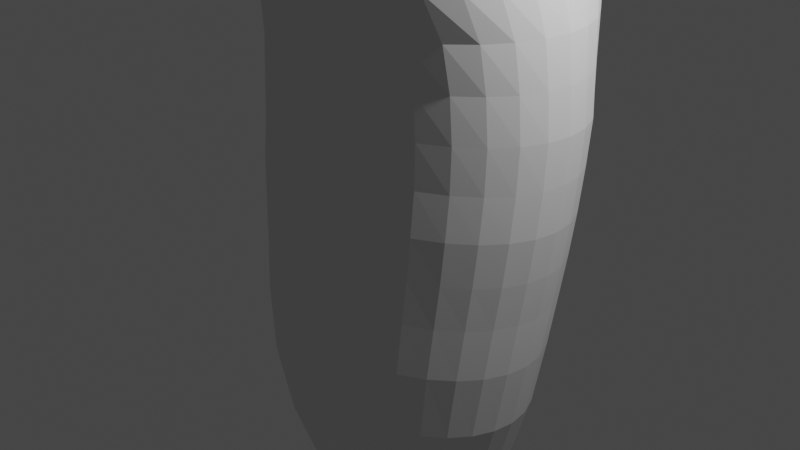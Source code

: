 # Source: 1.blend  (saved by Blender 3.5.10; exported with 4.5.12 LTS)
import bpy
from mathutils import Matrix  # noqa: F401  (used for matrix-valued properties, if any)

bpy.ops.wm.read_factory_settings(use_empty=True)
scene = bpy.context.scene
scene.name = 'Scene'

# ---- collections
col_collection = bpy.data.collections.new('Collection'); scene.collection.children.link(col_collection)
col_r = bpy.data.collections.new('rリモコン'); scene.collection.children.link(col_r)

# ---- world
world_world = bpy.data.worlds.new('World'); scene.world = world_world
world_world.use_nodes = True; world_world.node_tree.nodes.clear()
_N = world_world.node_tree.nodes; _L = world_world.node_tree.links
n0 = _N.new('ShaderNodeOutputWorld'); n0.name = 'World Output'; n0.location = (300, 300)
n1 = _N.new('ShaderNodeBackground'); n1.name = 'Background'; n1.location = (10, 300)
n1.inputs[0].default_value = (0.05088, 0.05088, 0.05088, 1.0)
_L.new(n1.outputs[0], n0.inputs[0])
n0.is_active_output = True
world_world.color = (0.05088, 0.05088, 0.05088)
world_world.use_sun_shadow = False
world_world.sun_shadow_jitter_overblur = 0.0

# ---- cameras
cam_camera = bpy.data.cameras.new('Camera')
cam_camera.clip_end = 100.0
cam_camera.ortho_scale = 7.314

# ---- lights
light_light = bpy.data.lights.new('Light', 'POINT')
light_light.transmission_factor = 0.0
light_light.energy = 1000.0
light_light.shadow_soft_size = 0.1
light_light.shadow_maximum_resolution = 0.006
light_light.use_absolute_resolution = True

# ---- meshes
me_x = bpy.data.meshes.new('円柱')
me_x.from_pydata([(-2.262e-08, 0.1455, -3.142), (-9.016e-09, 3.051, 3.142), (0.06175, 0.1394, -3.142), (0.2979, 2.997, 3.142), (0.1211, 0.1214, -3.142), (0.5844, 2.837, 3.142), (0.1758, 0.09212, -3.142), (0.8484, 2.576, 3.142), (0.2238, 0.05275, -3.142), (1.08, 2.225, 3.142), (0.2632, 0.004789, -3.142), (1.27, 1.798, 3.142), (0.2924, -0.04993, -3.142), (1.411, 1.311, 3.142), (0.3104, -0.1093, -3.142), (1.498, 0.7817, 3.142), (0.3165, -0.1711, -3.142), (1.527, 0.2316, 3.142), (0.3104, -0.2328, -3.142), (1.498, -0.3184, 3.142), (0.2924, -0.2922, -3.142), (1.411, -0.8474, 3.142), (0.2632, -0.3469, -3.142), (1.27, -1.335, 3.142), (0.2238, -0.3949, -3.142), (1.08, -1.762, 3.142), (0.1758, -0.4342, -3.142), (0.8484, -2.113, 3.142), (0.1211, -0.4635, -3.142), (0.5844, -2.373, 3.142), (0.06175, -0.4815, -3.142), (0.2979, -2.534, 3.142), (-2.262e-08, -0.4876, -3.142), (-9.016e-09, -2.588, 3.142), (-0.06175, -0.4815, -3.142), (-0.2979, -2.534, 3.142), (-0.1211, -0.4635, -3.142), (-0.5844, -2.373, 3.142), (-0.1758, -0.4342, -3.142), (-0.8484, -2.113, 3.142), (-0.2238, -0.3949, -3.142), (-1.08, -1.762, 3.142), (-0.2632, -0.3469, -3.142), (-1.27, -1.335, 3.142), (-0.2924, -0.2922, -3.142), (-1.411, -0.8474, 3.142), (-0.3104, -0.2328, -3.142), (-1.498, -0.3184, 3.142), (-0.3165, -0.1711, -3.142), (-1.527, 0.2316, 3.142), (-0.3104, -0.1093, -3.142), (-1.498, 0.7817, 3.142), (-0.2924, -0.04993, -3.142), (-1.411, 1.311, 3.142), (-0.2632, 0.004789, -3.142), (-1.27, 1.798, 3.142), (-0.2238, 0.05275, -3.142), (-1.08, 2.225, 3.142), (-0.1758, 0.09212, -3.142), (-0.8484, 2.576, 3.142), (-0.1211, 0.1214, -3.142), (-0.5844, 2.837, 3.142), (-0.06175, 0.1394, -3.142), (-0.2979, 2.997, 3.142), (-1.161e-08, 0.8616, -2.944), (-7.619e-09, 1.158, -2.732), (-6.289e-09, 1.426, -2.328), (-8.67e-09, 1.626, -1.682), (-9.769e-09, 1.765, -0.9891), (-7.984e-09, 1.884, -0.4489), (-8.1e-09, 1.955, 1.192e-07), (-9.666e-09, 2.036, 0.4489), (-7.251e-09, 2.143, 0.8978), (-1.129e-08, 2.259, 1.347), (-7.422e-09, 2.334, 1.796), (-7.867e-09, 2.485, 2.245), (-5.718e-09, 2.76, 2.693), (0.3219, 2.715, 2.693), (0.3399, 2.447, 2.245), (0.3511, 2.298, 1.796), (0.3598, 2.224, 1.347), (0.361, 2.109, 0.8978), (0.3597, 2.003, 0.4489), (0.3526, 1.922, -1.192e-07), (0.343, 1.851, -0.4489), (0.3329, 1.732, -0.9891), (0.3131, 1.595, -1.682), (0.2783, 1.399, -2.328), (0.2343, 1.135, -2.732), (0.1848, 0.8434, -2.944), (0.6314, 2.582, 2.693), (0.6668, 2.332, 2.245), (0.6888, 2.191, 1.796), (0.7057, 2.12, 1.347), (0.7081, 2.008, 0.8978), (0.7056, 1.903, 0.4489), (0.6916, 1.824, -1.192e-07), (0.6728, 1.754, -0.4489), (0.6531, 1.637, -0.9891), (0.6141, 1.504, -1.682), (0.5458, 1.318, -2.328), (0.4597, 1.067, -2.732), (0.3624, 0.7895, -2.944), (0.9167, 2.367, 2.693), (0.9681, 2.146, 2.245), (0.9999, 2.018, 1.796), (1.025, 1.951, 1.347), (1.028, 1.844, 0.8978), (1.024, 1.742, 0.4489), (1.004, 1.665, -1.192e-07), (0.9768, 1.596, -0.4489), (0.9481, 1.482, -0.9891), (0.8915, 1.356, -1.682), (0.7924, 1.186, -2.328), (0.6673, 0.956, -2.732), (0.5262, 0.7019, -2.944), (1.167, 2.077, 2.693), (1.232, 1.896, 2.245), (1.273, 1.785, 1.796), (1.304, 1.724, 1.347), (1.308, 1.623, 0.8978), (1.304, 1.524, 0.4489), (1.278, 1.45, -1.192e-07), (1.243, 1.383, -0.4489), (1.207, 1.273, -0.9891), (1.135, 1.156, -1.682), (1.009, 1.009, -2.328), (0.8493, 0.8066, -2.732), (0.6697, 0.5842, -2.944), (1.372, 1.724, 2.693), (1.449, 1.591, 2.245), (1.496, 1.5, 1.796), (1.533, 1.446, 1.347), (1.538, 1.354, 0.8978), (1.533, 1.259, 0.4489), (1.503, 1.189, -1.192e-07), (1.462, 1.124, -0.4489), (1.419, 1.019, -0.9891), (1.334, 0.9129, -1.682), (1.186, 0.7924, -2.328), (0.9987, 0.6246, -2.732), (0.7875, 0.4406, -2.944), (1.524, 1.321, 2.693), (1.61, 1.243, 2.245), (1.663, 1.176, 1.796), (1.704, 1.13, 1.347), (1.709, 1.047, 0.8978), (1.703, 0.9571, 0.4489), (1.67, 0.8914, -1.192e-07), (1.624, 0.8285, -0.4489), (1.577, 0.7291, -0.9891), (1.483, 0.6355, -1.682), (1.318, 0.5458, -2.328), (1.11, 0.4169, -2.732), (0.875, 0.2769, -2.944), (1.618, 0.8843, 2.693), (1.709, 0.866, 2.245), (1.765, 0.8242, 1.796), (1.809, 0.7871, 1.347), (1.815, 0.7138, 0.8978), (1.808, 0.6292, 0.4489), (1.772, 0.5682, -1.192e-07), (1.724, 0.5079, -0.4489), (1.674, 0.4144, -0.9891), (1.574, 0.3344, -1.682), (1.399, 0.2783, -2.328), (1.178, 0.1916, -2.732), (0.9289, 0.09924, -2.944), (1.65, 0.4297, 2.693), (1.743, 0.4735, 2.245), (1.8, 0.4583, 1.796), (1.844, 0.4302, 1.347), (1.85, 0.3675, 0.8978), (1.844, 0.2882, 0.4489), (1.807, 0.232, -1.192e-07), (1.758, 0.1744, -0.4489), (1.707, 0.0872, -0.9891), (1.605, 0.02138, -1.682), (1.426, -2.164e-09, -2.328), (1.201, -0.04276, -2.732), (0.9471, -0.08553, -2.944), (1.618, -0.02483, 2.693), (1.709, 0.08103, 2.245), (1.765, 0.09239, 1.796), (1.809, 0.07331, 1.347), (1.815, 0.02115, 0.8978), (1.808, -0.05285, 0.4489), (1.772, -0.1041, -1.192e-07), (1.724, -0.159, -0.4489), (1.674, -0.24, -0.9891), (1.574, -0.2917, -1.682), (1.399, -0.2783, -2.328), (1.178, -0.2771, -2.732), (0.9289, -0.2703, -2.944), (1.524, -0.4619, 2.693), (1.61, -0.2964, 2.245), (1.663, -0.2595, 1.796), (1.704, -0.2698, 1.347), (1.709, -0.3119, 0.8978), (1.703, -0.3808, 0.4489), (1.67, -0.4273, -1.192e-07), (1.624, -0.4797, -0.4489), (1.577, -0.5547, -0.9891), (1.483, -0.5927, -1.682), (1.318, -0.5458, -2.328), (1.11, -0.5024, -2.732), (0.875, -0.448, -2.944), (1.372, -0.8647, 2.693), (1.449, -0.6442, 2.245), (1.496, -0.5838, 1.796), (1.533, -0.5861, 1.347), (1.538, -0.6188, 0.8978), (1.533, -0.683, 0.4489), (1.503, -0.7252, -1.192e-07), (1.462, -0.7752, -0.4489), (1.419, -0.8447, -0.9891), (1.334, -0.8702, -1.682), (1.186, -0.7924, -2.328), (0.9987, -0.7101, -2.732), (0.7875, -0.6117, -2.944), (1.167, -1.218, 2.693), (1.232, -0.9491, 2.245), (1.273, -0.868, 1.796), (1.304, -0.8633, 1.347), (1.308, -0.8878, 0.8978), (1.304, -0.9479, 0.4489), (1.278, -0.9862, -1.192e-07), (1.243, -1.034, -0.4489), (1.207, -1.099, -0.9891), (1.135, -1.113, -1.682), (1.009, -1.009, -2.328), (0.8493, -0.8921, -2.732), (0.6697, -0.7552, -2.944), (0.9167, -1.508, 2.693), (0.9681, -1.199, 2.245), (0.9999, -1.101, 1.796), (1.025, -1.091, 1.347), (1.028, -1.109, 0.8978), (1.024, -1.165, 0.4489), (1.004, -1.201, -1.192e-07), (0.9768, -1.247, -0.4489), (0.9481, -1.307, -0.9891), (0.8915, -1.313, -1.682), (0.7924, -1.186, -2.328), (0.6673, -1.041, -2.732), (0.5262, -0.873, -2.944), (0.6314, -1.723, 2.693), (0.6668, -1.385, 2.245), (0.6888, -1.275, 1.796), (0.7057, -1.26, 1.347), (0.7081, -1.273, 0.8978), (0.7056, -1.327, 0.4489), (0.6916, -1.36, -1.192e-07), (0.6728, -1.405, -0.4489), (0.6531, -1.462, -0.9891), (0.6141, -1.461, -1.682), (0.5458, -1.318, -2.328), (0.4597, -1.152, -2.732), (0.3624, -0.9605, -2.944), (0.3219, -1.855, 2.693), (0.3399, -1.5, 2.245), (0.3511, -1.381, 1.796), (0.3598, -1.364, 1.347), (0.361, -1.374, 0.8978), (0.3597, -1.426, 0.4489), (0.3526, -1.458, -1.192e-07), (0.343, -1.502, -0.4489), (0.3329, -1.558, -0.9891), (0.3131, -1.553, -1.682), (0.2783, -1.399, -2.328), (0.2343, -1.221, -2.732), (0.1848, -1.014, -2.944), (-5.718e-09, -1.9, 2.693), (-7.867e-09, -1.538, 2.245), (-7.422e-09, -1.417, 1.796), (-1.129e-08, -1.399, 1.347), (-7.251e-09, -1.408, 0.8978), (-9.666e-09, -1.46, 0.4489), (-8.1e-09, -1.491, -1.192e-07), (-7.984e-09, -1.535, -0.4489), (-9.769e-09, -1.59, -0.9891), (-8.67e-09, -1.583, -1.682), (-6.289e-09, -1.426, -2.328), (-7.619e-09, -1.244, -2.732), (-1.161e-08, -1.033, -2.944), (-0.3219, -1.855, 2.693), (-0.3399, -1.5, 2.245), (-0.3511, -1.381, 1.796), (-0.3598, -1.364, 1.347), (-0.361, -1.374, 0.8978), (-0.3597, -1.426, 0.4489), (-0.3526, -1.458, -1.192e-07), (-0.343, -1.502, -0.4489), (-0.3329, -1.558, -0.9891), (-0.3131, -1.553, -1.682), (-0.2783, -1.399, -2.328), (-0.2343, -1.221, -2.732), (-0.1848, -1.014, -2.944), (-0.6314, -1.723, 2.693), (-0.6668, -1.385, 2.245), (-0.6888, -1.275, 1.796), (-0.7057, -1.26, 1.347), (-0.7081, -1.273, 0.8978), (-0.7056, -1.327, 0.4489), (-0.6916, -1.36, -1.192e-07), (-0.6728, -1.405, -0.4489), (-0.6531, -1.462, -0.9891), (-0.6141, -1.461, -1.682), (-0.5458, -1.318, -2.328), (-0.4597, -1.152, -2.732), (-0.3624, -0.9605, -2.944), (-0.9167, -1.508, 2.693), (-0.9681, -1.199, 2.245), (-0.9999, -1.101, 1.796), (-1.025, -1.091, 1.347), (-1.028, -1.109, 0.8978), (-1.024, -1.165, 0.4489), (-1.004, -1.201, -1.192e-07), (-0.9768, -1.247, -0.4489), (-0.9481, -1.307, -0.9891), (-0.8915, -1.313, -1.682), (-0.7924, -1.186, -2.328), (-0.6673, -1.041, -2.732), (-0.5262, -0.873, -2.944), (-1.167, -1.218, 2.693), (-1.232, -0.9491, 2.245), (-1.273, -0.868, 1.796), (-1.304, -0.8633, 1.347), (-1.308, -0.8878, 0.8978), (-1.304, -0.9479, 0.4489), (-1.278, -0.9862, -1.192e-07), (-1.243, -1.034, -0.4489), (-1.207, -1.099, -0.9891), (-1.135, -1.113, -1.682), (-1.009, -1.009, -2.328), (-0.8493, -0.8921, -2.732), (-0.6697, -0.7552, -2.944), (-1.372, -0.8647, 2.693), (-1.449, -0.6442, 2.245), (-1.496, -0.5838, 1.796), (-1.533, -0.5861, 1.347), (-1.538, -0.6188, 0.8978), (-1.533, -0.683, 0.4489), (-1.503, -0.7252, -1.192e-07), (-1.462, -0.7752, -0.4489), (-1.419, -0.8447, -0.9891), (-1.334, -0.8702, -1.682), (-1.186, -0.7924, -2.328), (-0.9987, -0.7101, -2.732), (-0.7875, -0.6117, -2.944), (-1.524, -0.4619, 2.693), (-1.61, -0.2964, 2.245), (-1.663, -0.2595, 1.796), (-1.704, -0.2698, 1.347), (-1.709, -0.3119, 0.8978), (-1.703, -0.3808, 0.4489), (-1.67, -0.4273, -1.192e-07), (-1.624, -0.4797, -0.4489), (-1.577, -0.5547, -0.9891), (-1.483, -0.5927, -1.682), (-1.318, -0.5458, -2.328), (-1.11, -0.5024, -2.732), (-0.875, -0.448, -2.944), (-1.618, -0.02483, 2.693), (-1.709, 0.08103, 2.245), (-1.765, 0.09239, 1.796), (-1.809, 0.07331, 1.347), (-1.815, 0.02115, 0.8978), (-1.808, -0.05285, 0.4489), (-1.772, -0.1041, -1.192e-07), (-1.724, -0.159, -0.4489), (-1.674, -0.24, -0.9891), (-1.574, -0.2917, -1.682), (-1.399, -0.2783, -2.328), (-1.178, -0.2771, -2.732), (-0.9289, -0.2703, -2.944), (-1.65, 0.4297, 2.693), (-1.743, 0.4735, 2.245), (-1.8, 0.4583, 1.796), (-1.844, 0.4302, 1.347), (-1.85, 0.3675, 0.8978), (-1.844, 0.2882, 0.4489), (-1.807, 0.232, -1.192e-07), (-1.758, 0.1744, -0.4489), (-1.707, 0.0872, -0.9891), (-1.605, 0.02138, -1.682), (-1.426, -2.164e-09, -2.328), (-1.201, -0.04276, -2.732), (-0.9471, -0.08553, -2.944), (-1.618, 0.8843, 2.693), (-1.709, 0.866, 2.245), (-1.765, 0.8242, 1.796), (-1.809, 0.7871, 1.347), (-1.815, 0.7138, 0.8978), (-1.808, 0.6292, 0.4489), (-1.772, 0.5682, -1.192e-07), (-1.724, 0.5079, -0.4489), (-1.674, 0.4144, -0.9891), (-1.574, 0.3344, -1.682), (-1.399, 0.2783, -2.328), (-1.178, 0.1916, -2.732), (-0.9289, 0.09924, -2.944), (-1.524, 1.321, 2.693), (-1.61, 1.243, 2.245), (-1.663, 1.176, 1.796), (-1.704, 1.13, 1.347), (-1.709, 1.047, 0.8978), (-1.703, 0.9571, 0.4489), (-1.67, 0.8914, -1.192e-07), (-1.624, 0.8285, -0.4489), (-1.577, 0.7291, -0.9891), (-1.483, 0.6355, -1.682), (-1.318, 0.5458, -2.328), (-1.11, 0.4169, -2.732), (-0.875, 0.2769, -2.944), (-1.372, 1.724, 2.693), (-1.449, 1.591, 2.245), (-1.496, 1.5, 1.796), (-1.533, 1.446, 1.347), (-1.538, 1.354, 0.8978), (-1.533, 1.259, 0.4489), (-1.503, 1.189, -1.192e-07), (-1.462, 1.124, -0.4489), (-1.419, 1.019, -0.9891), (-1.334, 0.9129, -1.682), (-1.186, 0.7924, -2.328), (-0.9987, 0.6246, -2.732), (-0.7875, 0.4406, -2.944), (-1.167, 2.077, 2.693), (-1.232, 1.896, 2.245), (-1.273, 1.785, 1.796), (-1.304, 1.724, 1.347), (-1.308, 1.623, 0.8978), (-1.304, 1.524, 0.4489), (-1.278, 1.45, -1.192e-07), (-1.243, 1.383, -0.4489), (-1.207, 1.273, -0.9891), (-1.135, 1.156, -1.682), (-1.009, 1.009, -2.328), (-0.8493, 0.8066, -2.732), (-0.6697, 0.5842, -2.944), (-0.9167, 2.367, 2.693), (-0.9681, 2.146, 2.245), (-0.9999, 2.018, 1.796), (-1.025, 1.951, 1.347), (-1.028, 1.844, 0.8978), (-1.024, 1.742, 0.4489), (-1.004, 1.665, -1.192e-07), (-0.9768, 1.596, -0.4489), (-0.9481, 1.482, -0.9891), (-0.8915, 1.356, -1.682), (-0.7924, 1.186, -2.328), (-0.6673, 0.956, -2.732), (-0.5262, 0.7019, -2.944), (-0.6314, 2.582, 2.693), (-0.6668, 2.332, 2.245), (-0.6888, 2.191, 1.796), (-0.7057, 2.12, 1.347), (-0.7081, 2.008, 0.8978), (-0.7056, 1.903, 0.4489), (-0.6916, 1.824, -1.192e-07), (-0.6728, 1.754, -0.4489), (-0.6531, 1.637, -0.9891), (-0.6141, 1.504, -1.682), (-0.5458, 1.318, -2.328), (-0.4597, 1.067, -2.732), (-0.3624, 0.7895, -2.944), (-0.3219, 2.715, 2.693), (-0.3399, 2.447, 2.245), (-0.3511, 2.298, 1.796), (-0.3598, 2.224, 1.347), (-0.361, 2.109, 0.8978), (-0.3597, 2.003, 0.4489), (-0.3526, 1.922, -1.192e-07), (-0.343, 1.851, -0.4489), (-0.3329, 1.732, -0.9891), (-0.3131, 1.595, -1.682), (-0.2783, 1.399, -2.328), (-0.2343, 1.135, -2.732), (-0.1848, 0.8434, -2.944), (-0.3039, 4.044, 4.444), (0.05717, 3.865, 4.186), (0.4044, 3.403, 3.937), (0.7244, 3.005, 3.708), (1.005, 2.428, 3.507), (1.235, 1.76, 3.343), (1.406, 1.125, 3.22), (1.511, 0.4367, 3.145), (1.547, -0.2793, 3.119), (1.511, -0.9954, 3.145), (1.406, -1.684, 3.22), (1.235, -2.319, 3.343), (1.005, -2.875, 3.507), (0.7244, -3.331, 3.708), (0.4044, -3.861, 3.937), (0.05717, -4.239, 4.186), (-0.3039, -4.504, 4.444), (-0.665, -4.663, 4.703), (-1.012, -4.691, 4.951), (-1.332, -4.721, 5.181), (-1.613, -4.696, 5.381), (-1.843, -4.569, 5.546), (-2.014, -2.725, 5.669), (-2.119, -1.432, 5.744), (-2.155, -0.2793, 5.769), (-2.119, 1.038, 5.744), (-2.014, 2.183, 5.669), (-1.843, 4.112, 5.546), (-1.613, 4.168, 5.381), (-1.332, 4.262, 5.181), (-1.012, 4.298, 4.951), (-0.665, 4.26, 4.703), (-0.9789, 2.513, 3.473), (-0.2484, 3.209, 3.405), (0.02996, -2.935, 3.378), (0.3084, 3.172, 3.352), (0.02996, 3.231, 3.378), (-0.2484, -2.892, 3.405), (-1.369, 0.818, 3.51), (0.5764, 2.968, 3.327), (-1.288, 1.435, 3.502), (0.8236, 2.699, 3.304), (0.5764, -2.719, 3.327), (-0.5161, -2.742, 3.43), (1.041, 2.304, 3.283), (1.041, -2.192, 3.283), (-0.9789, -2.196, 3.473), (0.3084, -2.877, 3.352), (-0.7627, -2.51, 3.453), (0.8236, -2.461, 3.304), (-1.156, -1.802, 3.49), (-0.7627, 2.833, 3.453), (-1.369, -0.4757, 3.51), (-1.156, 2.133, 3.49), (-1.288, -1.115, 3.502), (-0.5161, 3.069, 3.43), (-1.397, 0.1596, 3.512), (1.112, -2.151, 3.277), (0.7413, -2.769, 3.497), (-0.8379, -3.211, 3.729), (-0.02143, 3.263, 3.609), (-2.516, 0.06849, 3.976), (-2.165, -2.298, 3.925), (-2.476, 0.8334, 3.97), (-1.906, 2.768, 3.887), (-1.59, 3.039, 3.84), (0.3734, -3.022, 3.551), (0.3734, 3.015, 3.551), (-0.8379, 3.347, 3.729), (-1.229, -3.081, 3.787), (-1.906, -2.635, 3.887), (-2.358, 1.534, 3.953), (-0.4301, -3.239, 3.669), (-2.476, -0.6465, 3.97), (-2.165, 2.459, 3.925), (-0.4301, 3.328, 3.669), (0.7413, 2.742, 3.497), (-2.358, -1.395, 3.953), (-1.59, -2.894, 3.84), (-0.02142, -3.174, 3.609), (-1.229, 3.236, 3.787), (0.8972, -2.711, 3.474), (0.8972, 2.543, 3.474)], [], [(76, 1, 3, 77), (77, 3, 5, 90), (90, 5, 7, 103), (103, 7, 9, 116), (116, 9, 11, 129), (129, 11, 13, 142), (142, 13, 15, 155), (155, 15, 17, 168), (168, 17, 19, 181), (181, 19, 21, 194), (194, 21, 23, 207), (207, 23, 25, 220), (220, 25, 27, 233), (233, 27, 29, 246), (246, 29, 31, 259), (259, 31, 33, 272), (272, 33, 35, 285), (285, 35, 37, 298), (298, 37, 39, 311), (311, 39, 41, 324), (324, 41, 43, 337), (337, 43, 45, 350), (350, 45, 47, 363), (363, 47, 49, 376), (376, 49, 51, 389), (389, 51, 53, 402), (402, 53, 55, 415), (415, 55, 57, 428), (428, 57, 59, 441), (441, 59, 61, 454), (21, 19, 489, 490), (454, 61, 63, 467), (467, 63, 1, 76), (0, 2, 4, 6, 8, 10, 12, 14, 16, 18, 20, 22, 24, 26, 28, 30, 32, 34, 36, 38, 40, 42, 44, 46, 48, 50, 52, 54, 56, 58, 60, 62), (62, 479, 64, 0), (479, 478, 65, 64), (478, 477, 66, 65), (477, 476, 67, 66), (476, 475, 68, 67), (475, 474, 69, 68), (474, 473, 70, 69), (473, 472, 71, 70), (472, 471, 72, 71), (471, 470, 73, 72), (470, 469, 74, 73), (469, 468, 75, 74), (468, 467, 76, 75), (60, 466, 479, 62), (466, 465, 478, 479), (465, 464, 477, 478), (464, 463, 476, 477), (463, 462, 475, 476), (462, 461, 474, 475), (461, 460, 473, 474), (460, 459, 472, 473), (459, 458, 471, 472), (458, 457, 470, 471), (457, 456, 469, 470), (456, 455, 468, 469), (455, 454, 467, 468), (58, 453, 466, 60), (453, 452, 465, 466), (452, 451, 464, 465), (451, 450, 463, 464), (450, 449, 462, 463), (449, 448, 461, 462), (448, 447, 460, 461), (447, 446, 459, 460), (446, 445, 458, 459), (445, 444, 457, 458), (444, 443, 456, 457), (443, 442, 455, 456), (442, 441, 454, 455), (56, 440, 453, 58), (440, 439, 452, 453), (439, 438, 451, 452), (438, 437, 450, 451), (437, 436, 449, 450), (436, 435, 448, 449), (435, 434, 447, 448), (434, 433, 446, 447), (433, 432, 445, 446), (432, 431, 444, 445), (431, 430, 443, 444), (430, 429, 442, 443), (429, 428, 441, 442), (54, 427, 440, 56), (427, 426, 439, 440), (426, 425, 438, 439), (425, 424, 437, 438), (424, 423, 436, 437), (423, 422, 435, 436), (422, 421, 434, 435), (421, 420, 433, 434), (420, 419, 432, 433), (419, 418, 431, 432), (418, 417, 430, 431), (417, 416, 429, 430), (416, 415, 428, 429), (52, 414, 427, 54), (414, 413, 426, 427), (413, 412, 425, 426), (412, 411, 424, 425), (411, 410, 423, 424), (410, 409, 422, 423), (409, 408, 421, 422), (408, 407, 420, 421), (407, 406, 419, 420), (406, 405, 418, 419), (405, 404, 417, 418), (404, 403, 416, 417), (403, 402, 415, 416), (50, 401, 414, 52), (401, 400, 413, 414), (400, 399, 412, 413), (399, 398, 411, 412), (398, 397, 410, 411), (397, 396, 409, 410), (396, 395, 408, 409), (395, 394, 407, 408), (394, 393, 406, 407), (393, 392, 405, 406), (392, 391, 404, 405), (391, 390, 403, 404), (390, 389, 402, 403), (48, 388, 401, 50), (388, 387, 400, 401), (387, 386, 399, 400), (386, 385, 398, 399), (385, 384, 397, 398), (384, 383, 396, 397), (383, 382, 395, 396), (382, 381, 394, 395), (381, 380, 393, 394), (380, 379, 392, 393), (379, 378, 391, 392), (378, 377, 390, 391), (377, 376, 389, 390), (46, 375, 388, 48), (375, 374, 387, 388), (374, 373, 386, 387), (373, 372, 385, 386), (372, 371, 384, 385), (371, 370, 383, 384), (370, 369, 382, 383), (369, 368, 381, 382), (368, 367, 380, 381), (367, 366, 379, 380), (366, 365, 378, 379), (365, 364, 377, 378), (364, 363, 376, 377), (44, 362, 375, 46), (362, 361, 374, 375), (361, 360, 373, 374), (360, 359, 372, 373), (359, 358, 371, 372), (358, 357, 370, 371), (357, 356, 369, 370), (356, 355, 368, 369), (355, 354, 367, 368), (354, 353, 366, 367), (353, 352, 365, 366), (352, 351, 364, 365), (351, 350, 363, 364), (42, 349, 362, 44), (349, 348, 361, 362), (348, 347, 360, 361), (347, 346, 359, 360), (346, 345, 358, 359), (345, 344, 357, 358), (344, 343, 356, 357), (343, 342, 355, 356), (342, 341, 354, 355), (341, 340, 353, 354), (340, 339, 352, 353), (339, 338, 351, 352), (338, 337, 350, 351), (40, 336, 349, 42), (336, 335, 348, 349), (335, 334, 347, 348), (334, 333, 346, 347), (333, 332, 345, 346), (332, 331, 344, 345), (331, 330, 343, 344), (330, 329, 342, 343), (329, 328, 341, 342), (328, 327, 340, 341), (327, 326, 339, 340), (326, 325, 338, 339), (325, 324, 337, 338), (38, 323, 336, 40), (323, 322, 335, 336), (322, 321, 334, 335), (321, 320, 333, 334), (320, 319, 332, 333), (319, 318, 331, 332), (318, 317, 330, 331), (317, 316, 329, 330), (316, 315, 328, 329), (315, 314, 327, 328), (314, 313, 326, 327), (313, 312, 325, 326), (312, 311, 324, 325), (36, 310, 323, 38), (310, 309, 322, 323), (309, 308, 321, 322), (308, 307, 320, 321), (307, 306, 319, 320), (306, 305, 318, 319), (305, 304, 317, 318), (304, 303, 316, 317), (303, 302, 315, 316), (302, 301, 314, 315), (301, 300, 313, 314), (300, 299, 312, 313), (299, 298, 311, 312), (34, 297, 310, 36), (297, 296, 309, 310), (296, 295, 308, 309), (295, 294, 307, 308), (294, 293, 306, 307), (293, 292, 305, 306), (292, 291, 304, 305), (291, 290, 303, 304), (290, 289, 302, 303), (289, 288, 301, 302), (288, 287, 300, 301), (287, 286, 299, 300), (286, 285, 298, 299), (32, 284, 297, 34), (284, 283, 296, 297), (283, 282, 295, 296), (282, 281, 294, 295), (281, 280, 293, 294), (280, 279, 292, 293), (279, 278, 291, 292), (278, 277, 290, 291), (277, 276, 289, 290), (276, 275, 288, 289), (275, 274, 287, 288), (274, 273, 286, 287), (273, 272, 285, 286), (30, 271, 284, 32), (271, 270, 283, 284), (270, 269, 282, 283), (269, 268, 281, 282), (268, 267, 280, 281), (267, 266, 279, 280), (266, 265, 278, 279), (265, 264, 277, 278), (264, 263, 276, 277), (263, 262, 275, 276), (262, 261, 274, 275), (261, 260, 273, 274), (260, 259, 272, 273), (28, 258, 271, 30), (258, 257, 270, 271), (257, 256, 269, 270), (256, 255, 268, 269), (255, 254, 267, 268), (254, 253, 266, 267), (253, 252, 265, 266), (252, 251, 264, 265), (251, 250, 263, 264), (250, 249, 262, 263), (249, 248, 261, 262), (248, 247, 260, 261), (247, 246, 259, 260), (26, 245, 258, 28), (245, 244, 257, 258), (244, 243, 256, 257), (243, 242, 255, 256), (242, 241, 254, 255), (241, 240, 253, 254), (240, 239, 252, 253), (239, 238, 251, 252), (238, 237, 250, 251), (237, 236, 249, 250), (236, 235, 248, 249), (235, 234, 247, 248), (234, 233, 246, 247), (24, 232, 245, 26), (232, 231, 244, 245), (231, 230, 243, 244), (230, 229, 242, 243), (229, 228, 241, 242), (228, 227, 240, 241), (227, 226, 239, 240), (226, 225, 238, 239), (225, 224, 237, 238), (224, 223, 236, 237), (223, 222, 235, 236), (222, 221, 234, 235), (221, 220, 233, 234), (22, 219, 232, 24), (219, 218, 231, 232), (218, 217, 230, 231), (217, 216, 229, 230), (216, 215, 228, 229), (215, 214, 227, 228), (214, 213, 226, 227), (213, 212, 225, 226), (212, 211, 224, 225), (211, 210, 223, 224), (210, 209, 222, 223), (209, 208, 221, 222), (208, 207, 220, 221), (20, 206, 219, 22), (206, 205, 218, 219), (205, 204, 217, 218), (204, 203, 216, 217), (203, 202, 215, 216), (202, 201, 214, 215), (201, 200, 213, 214), (200, 199, 212, 213), (199, 198, 211, 212), (198, 197, 210, 211), (197, 196, 209, 210), (196, 195, 208, 209), (195, 194, 207, 208), (18, 193, 206, 20), (193, 192, 205, 206), (192, 191, 204, 205), (191, 190, 203, 204), (190, 189, 202, 203), (189, 188, 201, 202), (188, 187, 200, 201), (187, 186, 199, 200), (186, 185, 198, 199), (185, 184, 197, 198), (184, 183, 196, 197), (183, 182, 195, 196), (182, 181, 194, 195), (16, 180, 193, 18), (180, 179, 192, 193), (179, 178, 191, 192), (178, 177, 190, 191), (177, 176, 189, 190), (176, 175, 188, 189), (175, 174, 187, 188), (174, 173, 186, 187), (173, 172, 185, 186), (172, 171, 184, 185), (171, 170, 183, 184), (170, 169, 182, 183), (169, 168, 181, 182), (14, 167, 180, 16), (167, 166, 179, 180), (166, 165, 178, 179), (165, 164, 177, 178), (164, 163, 176, 177), (163, 162, 175, 176), (162, 161, 174, 175), (161, 160, 173, 174), (160, 159, 172, 173), (159, 158, 171, 172), (158, 157, 170, 171), (157, 156, 169, 170), (156, 155, 168, 169), (12, 154, 167, 14), (154, 153, 166, 167), (153, 152, 165, 166), (152, 151, 164, 165), (151, 150, 163, 164), (150, 149, 162, 163), (149, 148, 161, 162), (148, 147, 160, 161), (147, 146, 159, 160), (146, 145, 158, 159), (145, 144, 157, 158), (144, 143, 156, 157), (143, 142, 155, 156), (10, 141, 154, 12), (141, 140, 153, 154), (140, 139, 152, 153), (139, 138, 151, 152), (138, 137, 150, 151), (137, 136, 149, 150), (136, 135, 148, 149), (135, 134, 147, 148), (134, 133, 146, 147), (133, 132, 145, 146), (132, 131, 144, 145), (131, 130, 143, 144), (130, 129, 142, 143), (8, 128, 141, 10), (128, 127, 140, 141), (127, 126, 139, 140), (126, 125, 138, 139), (125, 124, 137, 138), (124, 123, 136, 137), (123, 122, 135, 136), (122, 121, 134, 135), (121, 120, 133, 134), (120, 119, 132, 133), (119, 118, 131, 132), (118, 117, 130, 131), (117, 116, 129, 130), (6, 115, 128, 8), (115, 114, 127, 128), (114, 113, 126, 127), (113, 112, 125, 126), (112, 111, 124, 125), (111, 110, 123, 124), (110, 109, 122, 123), (109, 108, 121, 122), (108, 107, 120, 121), (107, 106, 119, 120), (106, 105, 118, 119), (105, 104, 117, 118), (104, 103, 116, 117), (4, 102, 115, 6), (102, 101, 114, 115), (101, 100, 113, 114), (100, 99, 112, 113), (99, 98, 111, 112), (98, 97, 110, 111), (97, 96, 109, 110), (96, 95, 108, 109), (95, 94, 107, 108), (94, 93, 106, 107), (93, 92, 105, 106), (92, 91, 104, 105), (91, 90, 103, 104), (2, 89, 102, 4), (89, 88, 101, 102), (88, 87, 100, 101), (87, 86, 99, 100), (86, 85, 98, 99), (85, 84, 97, 98), (84, 83, 96, 97), (83, 82, 95, 96), (82, 81, 94, 95), (81, 80, 93, 94), (80, 79, 92, 93), (79, 78, 91, 92), (78, 77, 90, 91), (0, 64, 89, 2), (64, 65, 88, 89), (65, 66, 87, 88), (66, 67, 86, 87), (67, 68, 85, 86), (68, 69, 84, 85), (69, 70, 83, 84), (70, 71, 82, 83), (71, 72, 81, 82), (72, 73, 80, 81), (73, 74, 79, 80), (74, 75, 78, 79), (75, 76, 77, 78), (481, 480, 511, 510, 509, 508, 507, 506, 505, 504, 503, 502, 501, 500, 499, 498, 497, 496, 495, 494, 493, 492, 491, 490, 489, 488, 487, 486, 485, 484, 483, 482), (39, 37, 523, 528), (57, 55, 533, 512), (13, 11, 485, 486), (31, 29, 522, 527), (49, 47, 532, 536), (5, 3, 515, 519), (23, 21, 490, 491), (41, 39, 528, 526), (59, 57, 512, 531), (15, 13, 486, 487), (33, 31, 527, 514), (51, 49, 536, 518), (7, 5, 519, 521), (25, 23, 537, 525), (43, 41, 526, 530), (61, 59, 531, 535), (17, 15, 487, 488), (35, 33, 514, 517), (53, 51, 518, 520), (9, 7, 521, 524), (27, 25, 525, 529), (45, 43, 530, 534), (63, 61, 535, 513), (19, 17, 488, 489), (37, 35, 517, 523), (55, 53, 520, 533), (29, 27, 529, 522), (47, 45, 534, 532), (3, 1, 516, 515), (1, 63, 513, 516), (11, 9, 524, 484, 485), (528, 523, 549, 558), (521, 519, 547, 556), (520, 518, 543, 551), (523, 517, 539, 549), (516, 513, 548, 555), (519, 515, 540, 547), (518, 536, 541, 543), (517, 514, 552, 539), (515, 516, 555, 540), (536, 532, 553, 541), (514, 527, 559, 552), (513, 535, 560, 548), (532, 534, 557, 553), (527, 522, 546, 559), (535, 531, 545, 560), (534, 530, 542, 557), (522, 529, 538, 546), (531, 512, 544, 545), (530, 526, 550, 542), (529, 525, 492, 561, 538), (512, 533, 554, 544), (526, 528, 558, 550), (525, 537, 23, 491, 492), (524, 521, 556, 562, 484), (533, 520, 551, 554), (556, 547, 482, 483), (549, 539, 497, 498), (547, 540, 481, 482), (539, 552, 496, 497), (541, 553, 503, 504), (548, 560, 510, 511), (559, 546, 494, 495), (557, 542, 501, 502), (545, 544, 508, 509), (538, 561, 492, 493), (550, 558, 499, 500), (484, 562, 556, 483), (558, 549, 498, 499), (551, 543, 505, 506), (555, 548, 511, 480), (543, 541, 504, 505), (540, 555, 480, 481), (552, 559, 495, 496), (553, 557, 502, 503), (560, 545, 509, 510), (546, 538, 493, 494), (542, 550, 500, 501), (544, 554, 507, 508), (554, 551, 506, 507)])
_uv = me_x.uv_layers.new(name='UVマップ')
_uv.uv.foreach_set('vector', [1.0, 0.9643, 1.0, 1.0, 0.9688, 1.0, 0.9688, 0.9643, 0.9688, 0.9643, 0.9688, 1.0, 0.9375, 1.0, 0.9375, 0.9643, 0.9375, 0.9643, 0.9375, 1.0, 0.9062, 1.0, 0.9062, 0.9643, 0.9062, 0.9643, 0.9062, 1.0, 0.875, 1.0, 0.875, 0.9643, 0.875, 0.9643, 0.875, 1.0, 0.8438, 1.0, 0.8438, 0.9643, 0.8438, 0.9643, 0.8438, 1.0, 0.8125, 1.0, 0.8125, 0.9643, 0.8125, 0.9643, 0.8125, 1.0, 0.7812, 1.0, 0.7812, 0.9643, 0.7812, 0.9643, 0.7812, 1.0, 0.75, 1.0, 0.75, 0.9643, 0.75, 0.9643, 0.75, 1.0, 0.7188, 1.0, 0.7187, 0.9643, 0.7187, 0.9643, 0.7188, 1.0, 0.6875, 1.0, 0.6875, 0.9643, 0.6875, 0.9643, 0.6875, 1.0, 0.6562, 1.0, 0.6562, 0.9643, 0.6562, 0.9643, 0.6562, 1.0, 0.625, 1.0, 0.625, 0.9643, 0.625, 0.9643, 0.625, 1.0, 0.5938, 1.0, 0.5938, 0.9643, 0.5938, 0.9643, 0.5938, 1.0, 0.5625, 1.0, 0.5625, 0.9643, 0.5625, 0.9643, 0.5625, 1.0, 0.5312, 1.0, 0.5312, 0.9643, 0.5312, 0.9643, 0.5312, 1.0, 0.5, 1.0, 0.5, 0.9643, 0.5, 0.9643, 0.5, 1.0, 0.4688, 1.0, 0.4687, 0.9643, 0.4687, 0.9643, 0.4688, 1.0, 0.4375, 1.0, 0.4375, 0.9643, 0.4375, 0.9643, 0.4375, 1.0, 0.4062, 1.0, 0.4062, 0.9643, 0.4062, 0.9643, 0.4062, 1.0, 0.375, 1.0, 0.375, 0.9643, 0.375, 0.9643, 0.375, 1.0, 0.3438, 1.0, 0.3438, 0.9643, 0.3438, 0.9643, 0.3438, 1.0, 0.3125, 1.0, 0.3125, 0.9643, 0.3125, 0.9643, 0.3125, 1.0, 0.2812, 1.0, 0.2812, 0.9643, 0.2812, 0.9643, 0.2812, 1.0, 0.25, 1.0, 0.25, 0.9643, 0.25, 0.9643, 0.25, 1.0, 0.2188, 1.0, 0.2188, 0.9643, 0.2188, 0.9643, 0.2188, 1.0, 0.1875, 1.0, 0.1875, 0.9643, 0.1875, 0.9643, 0.1875, 1.0, 0.1562, 1.0, 0.1562, 0.9643, 0.1562, 0.9643, 0.1562, 1.0, 0.125, 1.0, 0.125, 0.9643, 0.125, 0.9643, 0.125, 1.0, 0.09375, 1.0, 0.09375, 0.9643, 0.09375, 0.9643, 0.09375, 1.0, 0.0625, 1.0, 0.0625, 0.9643, 0.6875, 1.0, 0.7188, 1.0, 0.7188, 1.0, 0.6875, 1.0, 0.0625, 0.9643, 0.0625, 1.0, 0.03125, 1.0, 0.03125, 0.9643, 0.03125, 0.9643, 0.03125, 1.0, 0.0, 1.0, 0.0, 0.9643, 0.75, 0.49, 0.7968, 0.4854, 0.8418, 0.4717, 0.8833, 0.4496, 0.9197, 0.4197, 0.9496, 0.3833, 0.9717, 0.3418, 0.9854, 0.2968, 0.99, 0.25, 0.9854, 0.2032, 0.9717, 0.1582, 0.9496, 0.1167, 0.9197, 0.08029, 0.8833, 0.05045, 0.8418, 0.02827, 0.7968, 0.01461, 0.75, 0.01, 0.7032, 0.01461, 0.6582, 0.02827, 0.6167, 0.05045, 0.5803, 0.08029, 0.5504, 0.1167, 0.5283, 0.1582, 0.5146, 0.2032, 0.51, 0.25, 0.5146, 0.2968, 0.5283, 0.3418, 0.5504, 0.3833, 0.5803, 0.4197, 0.6167, 0.4496, 0.6582, 0.4717, 0.7032, 0.4854, 0.03125, 0.5, 0.03125, 0.5357, 0.0, 0.5357, 0.0, 0.5, 0.03125, 0.5357, 0.03125, 0.5714, 0.0, 0.5714, 0.0, 0.5357, 0.03125, 0.5714, 0.03125, 0.6071, 0.0, 0.6071, 0.0, 0.5714, 0.03125, 0.6071, 0.03125, 0.6429, 0.0, 0.6429, 0.0, 0.6071, 0.03125, 0.6429, 0.03125, 0.6786, 0.0, 0.6786, 0.0, 0.6429, 0.03125, 0.6786, 0.03125, 0.7143, 0.0, 0.7143, 0.0, 0.6786, 0.03125, 0.7143, 0.03125, 0.75, 0.0, 0.75, 0.0, 0.7143, 0.03125, 0.75, 0.03125, 0.7857, 0.0, 0.7857, 0.0, 0.75, 0.03125, 0.7857, 0.03125, 0.8214, 0.0, 0.8214, 0.0, 0.7857, 0.03125, 0.8214, 0.03125, 0.8571, 0.0, 0.8571, 0.0, 0.8214, 0.03125, 0.8571, 0.03125, 0.8929, 0.0, 0.8929, 0.0, 0.8571, 0.03125, 0.8929, 0.03125, 0.9286, 0.0, 0.9286, 0.0, 0.8929, 0.03125, 0.9286, 0.03125, 0.9643, 0.0, 0.9643, 0.0, 0.9286, 0.0625, 0.5, 0.0625, 0.5357, 0.03125, 0.5357, 0.03125, 0.5, 0.0625, 0.5357, 0.0625, 0.5714, 0.03125, 0.5714, 0.03125, 0.5357, 0.0625, 0.5714, 0.0625, 0.6071, 0.03125, 0.6071, 0.03125, 0.5714, 0.0625, 0.6071, 0.0625, 0.6429, 0.03125, 0.6429, 0.03125, 0.6071, 0.0625, 0.6429, 0.0625, 0.6786, 0.03125, 0.6786, 0.03125, 0.6429, 0.0625, 0.6786, 0.0625, 0.7143, 0.03125, 0.7143, 0.03125, 0.6786, 0.0625, 0.7143, 0.0625, 0.75, 0.03125, 0.75, 0.03125, 0.7143, 0.0625, 0.75, 0.0625, 0.7857, 0.03125, 0.7857, 0.03125, 0.75, 0.0625, 0.7857, 0.0625, 0.8214, 0.03125, 0.8214, 0.03125, 0.7857, 0.0625, 0.8214, 0.0625, 0.8571, 0.03125, 0.8571, 0.03125, 0.8214, 0.0625, 0.8571, 0.0625, 0.8929, 0.03125, 0.8929, 0.03125, 0.8571, 0.0625, 0.8929, 0.0625, 0.9286, 0.03125, 0.9286, 0.03125, 0.8929, 0.0625, 0.9286, 0.0625, 0.9643, 0.03125, 0.9643, 0.03125, 0.9286, 0.09375, 0.5, 0.09375, 0.5357, 0.0625, 0.5357, 0.0625, 0.5, 0.09375, 0.5357, 0.09375, 0.5714, 0.0625, 0.5714, 0.0625, 0.5357, 0.09375, 0.5714, 0.09375, 0.6071, 0.0625, 0.6071, 0.0625, 0.5714, 0.09375, 0.6071, 0.09375, 0.6429, 0.0625, 0.6429, 0.0625, 0.6071, 0.09375, 0.6429, 0.09375, 0.6786, 0.0625, 0.6786, 0.0625, 0.6429, 0.09375, 0.6786, 0.09375, 0.7143, 0.0625, 0.7143, 0.0625, 0.6786, 0.09375, 0.7143, 0.09375, 0.75, 0.0625, 0.75, 0.0625, 0.7143, 0.09375, 0.75, 0.09375, 0.7857, 0.0625, 0.7857, 0.0625, 0.75, 0.09375, 0.7857, 0.09375, 0.8214, 0.0625, 0.8214, 0.0625, 0.7857, 0.09375, 0.8214, 0.09375, 0.8571, 0.0625, 0.8571, 0.0625, 0.8214, 0.09375, 0.8571, 0.09375, 0.8929, 0.0625, 0.8929, 0.0625, 0.8571, 0.09375, 0.8929, 0.09375, 0.9286, 0.0625, 0.9286, 0.0625, 0.8929, 0.09375, 0.9286, 0.09375, 0.9643, 0.0625, 0.9643, 0.0625, 0.9286, 0.125, 0.5, 0.125, 0.5357, 0.09375, 0.5357, 0.09375, 0.5, 0.125, 0.5357, 0.125, 0.5714, 0.09375, 0.5714, 0.09375, 0.5357, 0.125, 0.5714, 0.125, 0.6071, 0.09375, 0.6071, 0.09375, 0.5714, 0.125, 0.6071, 0.125, 0.6429, 0.09375, 0.6429, 0.09375, 0.6071, 0.125, 0.6429, 0.125, 0.6786, 0.09375, 0.6786, 0.09375, 0.6429, 0.125, 0.6786, 0.125, 0.7143, 0.09375, 0.7143, 0.09375, 0.6786, 0.125, 0.7143, 0.125, 0.75, 0.09375, 0.75, 0.09375, 0.7143, 0.125, 0.75, 0.125, 0.7857, 0.09375, 0.7857, 0.09375, 0.75, 0.125, 0.7857, 0.125, 0.8214, 0.09375, 0.8214, 0.09375, 0.7857, 0.125, 0.8214, 0.125, 0.8571, 0.09375, 0.8571, 0.09375, 0.8214, 0.125, 0.8571, 0.125, 0.8929, 0.09375, 0.8929, 0.09375, 0.8571, 0.125, 0.8929, 0.125, 0.9286, 0.09375, 0.9286, 0.09375, 0.8929, 0.125, 0.9286, 0.125, 0.9643, 0.09375, 0.9643, 0.09375, 0.9286, 0.1562, 0.5, 0.1562, 0.5357, 0.125, 0.5357, 0.125, 0.5, 0.1562, 0.5357, 0.1562, 0.5714, 0.125, 0.5714, 0.125, 0.5357, 0.1562, 0.5714, 0.1562, 0.6071, 0.125, 0.6071, 0.125, 0.5714, 0.1562, 0.6071, 0.1562, 0.6429, 0.125, 0.6429, 0.125, 0.6071, 0.1562, 0.6429, 0.1562, 0.6786, 0.125, 0.6786, 0.125, 0.6429, 0.1562, 0.6786, 0.1562, 0.7143, 0.125, 0.7143, 0.125, 0.6786, 0.1562, 0.7143, 0.1562, 0.75, 0.125, 0.75, 0.125, 0.7143, 0.1562, 0.75, 0.1562, 0.7857, 0.125, 0.7857, 0.125, 0.75, 0.1562, 0.7857, 0.1562, 0.8214, 0.125, 0.8214, 0.125, 0.7857, 0.1562, 0.8214, 0.1562, 0.8571, 0.125, 0.8571, 0.125, 0.8214, 0.1562, 0.8571, 0.1562, 0.8929, 0.125, 0.8929, 0.125, 0.8571, 0.1562, 0.8929, 0.1562, 0.9286, 0.125, 0.9286, 0.125, 0.8929, 0.1562, 0.9286, 0.1562, 0.9643, 0.125, 0.9643, 0.125, 0.9286, 0.1875, 0.5, 0.1875, 0.5357, 0.1562, 0.5357, 0.1562, 0.5, 0.1875, 0.5357, 0.1875, 0.5714, 0.1562, 0.5714, 0.1562, 0.5357, 0.1875, 0.5714, 0.1875, 0.6071, 0.1562, 0.6071, 0.1562, 0.5714, 0.1875, 0.6071, 0.1875, 0.6429, 0.1562, 0.6429, 0.1562, 0.6071, 0.1875, 0.6429, 0.1875, 0.6786, 0.1562, 0.6786, 0.1562, 0.6429, 0.1875, 0.6786, 0.1875, 0.7143, 0.1562, 0.7143, 0.1562, 0.6786, 0.1875, 0.7143, 0.1875, 0.75, 0.1562, 0.75, 0.1562, 0.7143, 0.1875, 0.75, 0.1875, 0.7857, 0.1562, 0.7857, 0.1562, 0.75, 0.1875, 0.7857, 0.1875, 0.8214, 0.1562, 0.8214, 0.1562, 0.7857, 0.1875, 0.8214, 0.1875, 0.8571, 0.1562, 0.8571, 0.1562, 0.8214, 0.1875, 0.8571, 0.1875, 0.8929, 0.1562, 0.8929, 0.1562, 0.8571, 0.1875, 0.8929, 0.1875, 0.9286, 0.1562, 0.9286, 0.1562, 0.8929, 0.1875, 0.9286, 0.1875, 0.9643, 0.1562, 0.9643, 0.1562, 0.9286, 0.2188, 0.5, 0.2188, 0.5357, 0.1875, 0.5357, 0.1875, 0.5, 0.2188, 0.5357, 0.2188, 0.5714, 0.1875, 0.5714, 0.1875, 0.5357, 0.2188, 0.5714, 0.2188, 0.6071, 0.1875, 0.6071, 0.1875, 0.5714, 0.2188, 0.6071, 0.2188, 0.6429, 0.1875, 0.6429, 0.1875, 0.6071, 0.2188, 0.6429, 0.2188, 0.6786, 0.1875, 0.6786, 0.1875, 0.6429, 0.2188, 0.6786, 0.2187, 0.7143, 0.1875, 0.7143, 0.1875, 0.6786, 0.2187, 0.7143, 0.2187, 0.75, 0.1875, 0.75, 0.1875, 0.7143, 0.2187, 0.75, 0.2187, 0.7857, 0.1875, 0.7857, 0.1875, 0.75, 0.2187, 0.7857, 0.2187, 0.8214, 0.1875, 0.8214, 0.1875, 0.7857, 0.2187, 0.8214, 0.2188, 0.8571, 0.1875, 0.8571, 0.1875, 0.8214, 0.2188, 0.8571, 0.2188, 0.8929, 0.1875, 0.8929, 0.1875, 0.8571, 0.2188, 0.8929, 0.2188, 0.9286, 0.1875, 0.9286, 0.1875, 0.8929, 0.2188, 0.9286, 0.2188, 0.9643, 0.1875, 0.9643, 0.1875, 0.9286, 0.25, 0.5, 0.25, 0.5357, 0.2188, 0.5357, 0.2188, 0.5, 0.25, 0.5357, 0.25, 0.5714, 0.2188, 0.5714, 0.2188, 0.5357, 0.25, 0.5714, 0.25, 0.6071, 0.2188, 0.6071, 0.2188, 0.5714, 0.25, 0.6071, 0.25, 0.6429, 0.2188, 0.6429, 0.2188, 0.6071, 0.25, 0.6429, 0.25, 0.6786, 0.2188, 0.6786, 0.2188, 0.6429, 0.25, 0.6786, 0.25, 0.7143, 0.2187, 0.7143, 0.2188, 0.6786, 0.25, 0.7143, 0.25, 0.75, 0.2187, 0.75, 0.2187, 0.7143, 0.25, 0.75, 0.25, 0.7857, 0.2187, 0.7857, 0.2187, 0.75, 0.25, 0.7857, 0.25, 0.8214, 0.2187, 0.8214, 0.2187, 0.7857, 0.25, 0.8214, 0.25, 0.8571, 0.2188, 0.8571, 0.2187, 0.8214, 0.25, 0.8571, 0.25, 0.8929, 0.2188, 0.8929, 0.2188, 0.8571, 0.25, 0.8929, 0.25, 0.9286, 0.2188, 0.9286, 0.2188, 0.8929, 0.25, 0.9286, 0.25, 0.9643, 0.2188, 0.9643, 0.2188, 0.9286, 0.2812, 0.5, 0.2812, 0.5357, 0.25, 0.5357, 0.25, 0.5, 0.2812, 0.5357, 0.2812, 0.5714, 0.25, 0.5714, 0.25, 0.5357, 0.2812, 0.5714, 0.2812, 0.6071, 0.25, 0.6071, 0.25, 0.5714, 0.2812, 0.6071, 0.2812, 0.6429, 0.25, 0.6429, 0.25, 0.6071, 0.2812, 0.6429, 0.2812, 0.6786, 0.25, 0.6786, 0.25, 0.6429, 0.2812, 0.6786, 0.2812, 0.7143, 0.25, 0.7143, 0.25, 0.6786, 0.2812, 0.7143, 0.2812, 0.75, 0.25, 0.75, 0.25, 0.7143, 0.2812, 0.75, 0.2812, 0.7857, 0.25, 0.7857, 0.25, 0.75, 0.2812, 0.7857, 0.2812, 0.8214, 0.25, 0.8214, 0.25, 0.7857, 0.2812, 0.8214, 0.2812, 0.8571, 0.25, 0.8571, 0.25, 0.8214, 0.2812, 0.8571, 0.2812, 0.8929, 0.25, 0.8929, 0.25, 0.8571, 0.2812, 0.8929, 0.2812, 0.9286, 0.25, 0.9286, 0.25, 0.8929, 0.2812, 0.9286, 0.2812, 0.9643, 0.25, 0.9643, 0.25, 0.9286, 0.3125, 0.5, 0.3125, 0.5357, 0.2812, 0.5357, 0.2812, 0.5, 0.3125, 0.5357, 0.3125, 0.5714, 0.2812, 0.5714, 0.2812, 0.5357, 0.3125, 0.5714, 0.3125, 0.6071, 0.2812, 0.6071, 0.2812, 0.5714, 0.3125, 0.6071, 0.3125, 0.6429, 0.2812, 0.6429, 0.2812, 0.6071, 0.3125, 0.6429, 0.3125, 0.6786, 0.2812, 0.6786, 0.2812, 0.6429, 0.3125, 0.6786, 0.3125, 0.7143, 0.2812, 0.7143, 0.2812, 0.6786, 0.3125, 0.7143, 0.3125, 0.75, 0.2812, 0.75, 0.2812, 0.7143, 0.3125, 0.75, 0.3125, 0.7857, 0.2812, 0.7857, 0.2812, 0.75, 0.3125, 0.7857, 0.3125, 0.8214, 0.2812, 0.8214, 0.2812, 0.7857, 0.3125, 0.8214, 0.3125, 0.8571, 0.2812, 0.8571, 0.2812, 0.8214, 0.3125, 0.8571, 0.3125, 0.8929, 0.2812, 0.8929, 0.2812, 0.8571, 0.3125, 0.8929, 0.3125, 0.9286, 0.2812, 0.9286, 0.2812, 0.8929, 0.3125, 0.9286, 0.3125, 0.9643, 0.2812, 0.9643, 0.2812, 0.9286, 0.3438, 0.5, 0.3438, 0.5357, 0.3125, 0.5357, 0.3125, 0.5, 0.3438, 0.5357, 0.3438, 0.5714, 0.3125, 0.5714, 0.3125, 0.5357, 0.3438, 0.5714, 0.3438, 0.6071, 0.3125, 0.6071, 0.3125, 0.5714, 0.3438, 0.6071, 0.3438, 0.6429, 0.3125, 0.6429, 0.3125, 0.6071, 0.3438, 0.6429, 0.3438, 0.6786, 0.3125, 0.6786, 0.3125, 0.6429, 0.3438, 0.6786, 0.3438, 0.7143, 0.3125, 0.7143, 0.3125, 0.6786, 0.3438, 0.7143, 0.3438, 0.75, 0.3125, 0.75, 0.3125, 0.7143, 0.3438, 0.75, 0.3438, 0.7857, 0.3125, 0.7857, 0.3125, 0.75, 0.3438, 0.7857, 0.3438, 0.8214, 0.3125, 0.8214, 0.3125, 0.7857, 0.3438, 0.8214, 0.3438, 0.8571, 0.3125, 0.8571, 0.3125, 0.8214, 0.3438, 0.8571, 0.3438, 0.8929, 0.3125, 0.8929, 0.3125, 0.8571, 0.3438, 0.8929, 0.3438, 0.9286, 0.3125, 0.9286, 0.3125, 0.8929, 0.3438, 0.9286, 0.3438, 0.9643, 0.3125, 0.9643, 0.3125, 0.9286, 0.375, 0.5, 0.375, 0.5357, 0.3438, 0.5357, 0.3438, 0.5, 0.375, 0.5357, 0.375, 0.5714, 0.3438, 0.5714, 0.3438, 0.5357, 0.375, 0.5714, 0.375, 0.6071, 0.3438, 0.6071, 0.3438, 0.5714, 0.375, 0.6071, 0.375, 0.6429, 0.3438, 0.6429, 0.3438, 0.6071, 0.375, 0.6429, 0.375, 0.6786, 0.3438, 0.6786, 0.3438, 0.6429, 0.375, 0.6786, 0.375, 0.7143, 0.3438, 0.7143, 0.3438, 0.6786, 0.375, 0.7143, 0.375, 0.75, 0.3438, 0.75, 0.3438, 0.7143, 0.375, 0.75, 0.375, 0.7857, 0.3438, 0.7857, 0.3438, 0.75, 0.375, 0.7857, 0.375, 0.8214, 0.3438, 0.8214, 0.3438, 0.7857, 0.375, 0.8214, 0.375, 0.8571, 0.3438, 0.8571, 0.3438, 0.8214, 0.375, 0.8571, 0.375, 0.8929, 0.3438, 0.8929, 0.3438, 0.8571, 0.375, 0.8929, 0.375, 0.9286, 0.3438, 0.9286, 0.3438, 0.8929, 0.375, 0.9286, 0.375, 0.9643, 0.3438, 0.9643, 0.3438, 0.9286, 0.4062, 0.5, 0.4062, 0.5357, 0.375, 0.5357, 0.375, 0.5, 0.4062, 0.5357, 0.4062, 0.5714, 0.375, 0.5714, 0.375, 0.5357, 0.4062, 0.5714, 0.4063, 0.6071, 0.375, 0.6071, 0.375, 0.5714, 0.4063, 0.6071, 0.4063, 0.6429, 0.375, 0.6429, 0.375, 0.6071, 0.4063, 0.6429, 0.4062, 0.6786, 0.375, 0.6786, 0.375, 0.6429, 0.4062, 0.6786, 0.4062, 0.7143, 0.375, 0.7143, 0.375, 0.6786, 0.4062, 0.7143, 0.4062, 0.75, 0.375, 0.75, 0.375, 0.7143, 0.4062, 0.75, 0.4062, 0.7857, 0.375, 0.7857, 0.375, 0.75, 0.4062, 0.7857, 0.4062, 0.8214, 0.375, 0.8214, 0.375, 0.7857, 0.4062, 0.8214, 0.4062, 0.8571, 0.375, 0.8571, 0.375, 0.8214, 0.4062, 0.8571, 0.4062, 0.8929, 0.375, 0.8929, 0.375, 0.8571, 0.4062, 0.8929, 0.4062, 0.9286, 0.375, 0.9286, 0.375, 0.8929, 0.4062, 0.9286, 0.4062, 0.9643, 0.375, 0.9643, 0.375, 0.9286, 0.4375, 0.5, 0.4375, 0.5357, 0.4062, 0.5357, 0.4062, 0.5, 0.4375, 0.5357, 0.4375, 0.5714, 0.4062, 0.5714, 0.4062, 0.5357, 0.4375, 0.5714, 0.4375, 0.6071, 0.4063, 0.6071, 0.4062, 0.5714, 0.4375, 0.6071, 0.4375, 0.6429, 0.4063, 0.6429, 0.4063, 0.6071, 0.4375, 0.6429, 0.4375, 0.6786, 0.4062, 0.6786, 0.4063, 0.6429, 0.4375, 0.6786, 0.4375, 0.7143, 0.4062, 0.7143, 0.4062, 0.6786, 0.4375, 0.7143, 0.4375, 0.75, 0.4062, 0.75, 0.4062, 0.7143, 0.4375, 0.75, 0.4375, 0.7857, 0.4062, 0.7857, 0.4062, 0.75, 0.4375, 0.7857, 0.4375, 0.8214, 0.4062, 0.8214, 0.4062, 0.7857, 0.4375, 0.8214, 0.4375, 0.8571, 0.4062, 0.8571, 0.4062, 0.8214, 0.4375, 0.8571, 0.4375, 0.8929, 0.4062, 0.8929, 0.4062, 0.8571, 0.4375, 0.8929, 0.4375, 0.9286, 0.4062, 0.9286, 0.4062, 0.8929, 0.4375, 0.9286, 0.4375, 0.9643, 0.4062, 0.9643, 0.4062, 0.9286, 0.4688, 0.5, 0.4688, 0.5357, 0.4375, 0.5357, 0.4375, 0.5, 0.4688, 0.5357, 0.4687, 0.5714, 0.4375, 0.5714, 0.4375, 0.5357, 0.4687, 0.5714, 0.4688, 0.6071, 0.4375, 0.6071, 0.4375, 0.5714, 0.4688, 0.6071, 0.4688, 0.6429, 0.4375, 0.6429, 0.4375, 0.6071, 0.4688, 0.6429, 0.4688, 0.6786, 0.4375, 0.6786, 0.4375, 0.6429, 0.4688, 0.6786, 0.4688, 0.7143, 0.4375, 0.7143, 0.4375, 0.6786, 0.4688, 0.7143, 0.4687, 0.75, 0.4375, 0.75, 0.4375, 0.7143, 0.4687, 0.75, 0.4687, 0.7857, 0.4375, 0.7857, 0.4375, 0.75, 0.4687, 0.7857, 0.4687, 0.8214, 0.4375, 0.8214, 0.4375, 0.7857, 0.4687, 0.8214, 0.4687, 0.8571, 0.4375, 0.8571, 0.4375, 0.8214, 0.4687, 0.8571, 0.4687, 0.8929, 0.4375, 0.8929, 0.4375, 0.8571, 0.4687, 0.8929, 0.4687, 0.9286, 0.4375, 0.9286, 0.4375, 0.8929, 0.4687, 0.9286, 0.4687, 0.9643, 0.4375, 0.9643, 0.4375, 0.9286, 0.5, 0.5, 0.5, 0.5357, 0.4688, 0.5357, 0.4688, 0.5, 0.5, 0.5357, 0.5, 0.5714, 0.4687, 0.5714, 0.4688, 0.5357, 0.5, 0.5714, 0.5, 0.6071, 0.4688, 0.6071, 0.4687, 0.5714, 0.5, 0.6071, 0.5, 0.6429, 0.4688, 0.6429, 0.4688, 0.6071, 0.5, 0.6429, 0.5, 0.6786, 0.4688, 0.6786, 0.4688, 0.6429, 0.5, 0.6786, 0.5, 0.7143, 0.4688, 0.7143, 0.4688, 0.6786, 0.5, 0.7143, 0.5, 0.75, 0.4687, 0.75, 0.4688, 0.7143, 0.5, 0.75, 0.5, 0.7857, 0.4687, 0.7857, 0.4687, 0.75, 0.5, 0.7857, 0.5, 0.8214, 0.4687, 0.8214, 0.4687, 0.7857, 0.5, 0.8214, 0.5, 0.8571, 0.4687, 0.8571, 0.4687, 0.8214, 0.5, 0.8571, 0.5, 0.8929, 0.4687, 0.8929, 0.4687, 0.8571, 0.5, 0.8929, 0.5, 0.9286, 0.4687, 0.9286, 0.4687, 0.8929, 0.5, 0.9286, 0.5, 0.9643, 0.4687, 0.9643, 0.4687, 0.9286, 0.5312, 0.5, 0.5312, 0.5357, 0.5, 0.5357, 0.5, 0.5, 0.5312, 0.5357, 0.5312, 0.5714, 0.5, 0.5714, 0.5, 0.5357, 0.5312, 0.5714, 0.5312, 0.6071, 0.5, 0.6071, 0.5, 0.5714, 0.5312, 0.6071, 0.5312, 0.6429, 0.5, 0.6429, 0.5, 0.6071, 0.5312, 0.6429, 0.5312, 0.6786, 0.5, 0.6786, 0.5, 0.6429, 0.5312, 0.6786, 0.5312, 0.7143, 0.5, 0.7143, 0.5, 0.6786, 0.5312, 0.7143, 0.5312, 0.75, 0.5, 0.75, 0.5, 0.7143, 0.5312, 0.75, 0.5312, 0.7857, 0.5, 0.7857, 0.5, 0.75, 0.5312, 0.7857, 0.5312, 0.8214, 0.5, 0.8214, 0.5, 0.7857, 0.5312, 0.8214, 0.5312, 0.8571, 0.5, 0.8571, 0.5, 0.8214, 0.5312, 0.8571, 0.5312, 0.8929, 0.5, 0.8929, 0.5, 0.8571, 0.5312, 0.8929, 0.5312, 0.9286, 0.5, 0.9286, 0.5, 0.8929, 0.5312, 0.9286, 0.5312, 0.9643, 0.5, 0.9643, 0.5, 0.9286, 0.5625, 0.5, 0.5625, 0.5357, 0.5312, 0.5357, 0.5312, 0.5, 0.5625, 0.5357, 0.5625, 0.5714, 0.5312, 0.5714, 0.5312, 0.5357, 0.5625, 0.5714, 0.5625, 0.6071, 0.5312, 0.6071, 0.5312, 0.5714, 0.5625, 0.6071, 0.5625, 0.6429, 0.5312, 0.6429, 0.5312, 0.6071, 0.5625, 0.6429, 0.5625, 0.6786, 0.5312, 0.6786, 0.5312, 0.6429, 0.5625, 0.6786, 0.5625, 0.7143, 0.5312, 0.7143, 0.5312, 0.6786, 0.5625, 0.7143, 0.5625, 0.75, 0.5312, 0.75, 0.5312, 0.7143, 0.5625, 0.75, 0.5625, 0.7857, 0.5312, 0.7857, 0.5312, 0.75, 0.5625, 0.7857, 0.5625, 0.8214, 0.5312, 0.8214, 0.5312, 0.7857, 0.5625, 0.8214, 0.5625, 0.8571, 0.5312, 0.8571, 0.5312, 0.8214, 0.5625, 0.8571, 0.5625, 0.8929, 0.5312, 0.8929, 0.5312, 0.8571, 0.5625, 0.8929, 0.5625, 0.9286, 0.5312, 0.9286, 0.5312, 0.8929, 0.5625, 0.9286, 0.5625, 0.9643, 0.5312, 0.9643, 0.5312, 0.9286, 0.5938, 0.5, 0.5938, 0.5357, 0.5625, 0.5357, 0.5625, 0.5, 0.5938, 0.5357, 0.5938, 0.5714, 0.5625, 0.5714, 0.5625, 0.5357, 0.5938, 0.5714, 0.5938, 0.6071, 0.5625, 0.6071, 0.5625, 0.5714, 0.5938, 0.6071, 0.5938, 0.6429, 0.5625, 0.6429, 0.5625, 0.6071, 0.5938, 0.6429, 0.5938, 0.6786, 0.5625, 0.6786, 0.5625, 0.6429, 0.5938, 0.6786, 0.5938, 0.7143, 0.5625, 0.7143, 0.5625, 0.6786, 0.5938, 0.7143, 0.5938, 0.75, 0.5625, 0.75, 0.5625, 0.7143, 0.5938, 0.75, 0.5938, 0.7857, 0.5625, 0.7857, 0.5625, 0.75, 0.5938, 0.7857, 0.5938, 0.8214, 0.5625, 0.8214, 0.5625, 0.7857, 0.5938, 0.8214, 0.5938, 0.8571, 0.5625, 0.8571, 0.5625, 0.8214, 0.5938, 0.8571, 0.5938, 0.8929, 0.5625, 0.8929, 0.5625, 0.8571, 0.5938, 0.8929, 0.5938, 0.9286, 0.5625, 0.9286, 0.5625, 0.8929, 0.5938, 0.9286, 0.5938, 0.9643, 0.5625, 0.9643, 0.5625, 0.9286, 0.625, 0.5, 0.625, 0.5357, 0.5938, 0.5357, 0.5938, 0.5, 0.625, 0.5357, 0.625, 0.5714, 0.5938, 0.5714, 0.5938, 0.5357, 0.625, 0.5714, 0.625, 0.6071, 0.5938, 0.6071, 0.5938, 0.5714, 0.625, 0.6071, 0.625, 0.6429, 0.5938, 0.6429, 0.5938, 0.6071, 0.625, 0.6429, 0.625, 0.6786, 0.5938, 0.6786, 0.5938, 0.6429, 0.625, 0.6786, 0.625, 0.7143, 0.5938, 0.7143, 0.5938, 0.6786, 0.625, 0.7143, 0.625, 0.75, 0.5938, 0.75, 0.5938, 0.7143, 0.625, 0.75, 0.625, 0.7857, 0.5938, 0.7857, 0.5938, 0.75, 0.625, 0.7857, 0.625, 0.8214, 0.5938, 0.8214, 0.5938, 0.7857, 0.625, 0.8214, 0.625, 0.8571, 0.5938, 0.8571, 0.5938, 0.8214, 0.625, 0.8571, 0.625, 0.8929, 0.5938, 0.8929, 0.5938, 0.8571, 0.625, 0.8929, 0.625, 0.9286, 0.5938, 0.9286, 0.5938, 0.8929, 0.625, 0.9286, 0.625, 0.9643, 0.5938, 0.9643, 0.5938, 0.9286, 0.6562, 0.5, 0.6562, 0.5357, 0.625, 0.5357, 0.625, 0.5, 0.6562, 0.5357, 0.6562, 0.5714, 0.625, 0.5714, 0.625, 0.5357, 0.6562, 0.5714, 0.6563, 0.6071, 0.625, 0.6071, 0.625, 0.5714, 0.6563, 0.6071, 0.6563, 0.6429, 0.625, 0.6429, 0.625, 0.6071, 0.6563, 0.6429, 0.6562, 0.6786, 0.625, 0.6786, 0.625, 0.6429, 0.6562, 0.6786, 0.6562, 0.7143, 0.625, 0.7143, 0.625, 0.6786, 0.6562, 0.7143, 0.6562, 0.75, 0.625, 0.75, 0.625, 0.7143, 0.6562, 0.75, 0.6562, 0.7857, 0.625, 0.7857, 0.625, 0.75, 0.6562, 0.7857, 0.6562, 0.8214, 0.625, 0.8214, 0.625, 0.7857, 0.6562, 0.8214, 0.6562, 0.8571, 0.625, 0.8571, 0.625, 0.8214, 0.6562, 0.8571, 0.6562, 0.8929, 0.625, 0.8929, 0.625, 0.8571, 0.6562, 0.8929, 0.6562, 0.9286, 0.625, 0.9286, 0.625, 0.8929, 0.6562, 0.9286, 0.6562, 0.9643, 0.625, 0.9643, 0.625, 0.9286, 0.6875, 0.5, 0.6875, 0.5357, 0.6562, 0.5357, 0.6562, 0.5, 0.6875, 0.5357, 0.6875, 0.5714, 0.6562, 0.5714, 0.6562, 0.5357, 0.6875, 0.5714, 0.6875, 0.6071, 0.6563, 0.6071, 0.6562, 0.5714, 0.6875, 0.6071, 0.6875, 0.6429, 0.6563, 0.6429, 0.6563, 0.6071, 0.6875, 0.6429, 0.6875, 0.6786, 0.6562, 0.6786, 0.6563, 0.6429, 0.6875, 0.6786, 0.6875, 0.7143, 0.6562, 0.7143, 0.6562, 0.6786, 0.6875, 0.7143, 0.6875, 0.75, 0.6562, 0.75, 0.6562, 0.7143, 0.6875, 0.75, 0.6875, 0.7857, 0.6562, 0.7857, 0.6562, 0.75, 0.6875, 0.7857, 0.6875, 0.8214, 0.6562, 0.8214, 0.6562, 0.7857, 0.6875, 0.8214, 0.6875, 0.8571, 0.6562, 0.8571, 0.6562, 0.8214, 0.6875, 0.8571, 0.6875, 0.8929, 0.6562, 0.8929, 0.6562, 0.8571, 0.6875, 0.8929, 0.6875, 0.9286, 0.6562, 0.9286, 0.6562, 0.8929, 0.6875, 0.9286, 0.6875, 0.9643, 0.6562, 0.9643, 0.6562, 0.9286, 0.7188, 0.5, 0.7188, 0.5357, 0.6875, 0.5357, 0.6875, 0.5, 0.7188, 0.5357, 0.7188, 0.5714, 0.6875, 0.5714, 0.6875, 0.5357, 0.7188, 0.5714, 0.7188, 0.6071, 0.6875, 0.6071, 0.6875, 0.5714, 0.7188, 0.6071, 0.7188, 0.6429, 0.6875, 0.6429, 0.6875, 0.6071, 0.7188, 0.6429, 0.7188, 0.6786, 0.6875, 0.6786, 0.6875, 0.6429, 0.7188, 0.6786, 0.7188, 0.7143, 0.6875, 0.7143, 0.6875, 0.6786, 0.7188, 0.7143, 0.7187, 0.75, 0.6875, 0.75, 0.6875, 0.7143, 0.7187, 0.75, 0.7187, 0.7857, 0.6875, 0.7857, 0.6875, 0.75, 0.7187, 0.7857, 0.7187, 0.8214, 0.6875, 0.8214, 0.6875, 0.7857, 0.7187, 0.8214, 0.7188, 0.8571, 0.6875, 0.8571, 0.6875, 0.8214, 0.7188, 0.8571, 0.7188, 0.8929, 0.6875, 0.8929, 0.6875, 0.8571, 0.7188, 0.8929, 0.7188, 0.9286, 0.6875, 0.9286, 0.6875, 0.8929, 0.7188, 0.9286, 0.7187, 0.9643, 0.6875, 0.9643, 0.6875, 0.9286, 0.75, 0.5, 0.75, 0.5357, 0.7188, 0.5357, 0.7188, 0.5, 0.75, 0.5357, 0.75, 0.5714, 0.7188, 0.5714, 0.7188, 0.5357, 0.75, 0.5714, 0.75, 0.6071, 0.7188, 0.6071, 0.7188, 0.5714, 0.75, 0.6071, 0.75, 0.6429, 0.7188, 0.6429, 0.7188, 0.6071, 0.75, 0.6429, 0.75, 0.6786, 0.7188, 0.6786, 0.7188, 0.6429, 0.75, 0.6786, 0.75, 0.7143, 0.7188, 0.7143, 0.7188, 0.6786, 0.75, 0.7143, 0.75, 0.75, 0.7187, 0.75, 0.7188, 0.7143, 0.75, 0.75, 0.75, 0.7857, 0.7187, 0.7857, 0.7187, 0.75, 0.75, 0.7857, 0.75, 0.8214, 0.7187, 0.8214, 0.7187, 0.7857, 0.75, 0.8214, 0.75, 0.8571, 0.7188, 0.8571, 0.7187, 0.8214, 0.75, 0.8571, 0.75, 0.8929, 0.7188, 0.8929, 0.7188, 0.8571, 0.75, 0.8929, 0.75, 0.9286, 0.7188, 0.9286, 0.7188, 0.8929, 0.75, 0.9286, 0.75, 0.9643, 0.7187, 0.9643, 0.7188, 0.9286, 0.7812, 0.5, 0.7812, 0.5357, 0.75, 0.5357, 0.75, 0.5, 0.7812, 0.5357, 0.7812, 0.5714, 0.75, 0.5714, 0.75, 0.5357, 0.7812, 0.5714, 0.7812, 0.6071, 0.75, 0.6071, 0.75, 0.5714, 0.7812, 0.6071, 0.7812, 0.6429, 0.75, 0.6429, 0.75, 0.6071, 0.7812, 0.6429, 0.7812, 0.6786, 0.75, 0.6786, 0.75, 0.6429, 0.7812, 0.6786, 0.7813, 0.7143, 0.75, 0.7143, 0.75, 0.6786, 0.7813, 0.7143, 0.7813, 0.75, 0.75, 0.75, 0.75, 0.7143, 0.7813, 0.75, 0.7813, 0.7857, 0.75, 0.7857, 0.75, 0.75, 0.7813, 0.7857, 0.7813, 0.8214, 0.75, 0.8214, 0.75, 0.7857, 0.7813, 0.8214, 0.7813, 0.8571, 0.75, 0.8571, 0.75, 0.8214, 0.7813, 0.8571, 0.7813, 0.8929, 0.75, 0.8929, 0.75, 0.8571, 0.7813, 0.8929, 0.7812, 0.9286, 0.75, 0.9286, 0.75, 0.8929, 0.7812, 0.9286, 0.7812, 0.9643, 0.75, 0.9643, 0.75, 0.9286, 0.8125, 0.5, 0.8125, 0.5357, 0.7812, 0.5357, 0.7812, 0.5, 0.8125, 0.5357, 0.8125, 0.5714, 0.7812, 0.5714, 0.7812, 0.5357, 0.8125, 0.5714, 0.8125, 0.6071, 0.7812, 0.6071, 0.7812, 0.5714, 0.8125, 0.6071, 0.8125, 0.6429, 0.7812, 0.6429, 0.7812, 0.6071, 0.8125, 0.6429, 0.8125, 0.6786, 0.7812, 0.6786, 0.7812, 0.6429, 0.8125, 0.6786, 0.8125, 0.7143, 0.7813, 0.7143, 0.7812, 0.6786, 0.8125, 0.7143, 0.8125, 0.75, 0.7813, 0.75, 0.7813, 0.7143, 0.8125, 0.75, 0.8125, 0.7857, 0.7813, 0.7857, 0.7813, 0.75, 0.8125, 0.7857, 0.8125, 0.8214, 0.7813, 0.8214, 0.7813, 0.7857, 0.8125, 0.8214, 0.8125, 0.8571, 0.7813, 0.8571, 0.7813, 0.8214, 0.8125, 0.8571, 0.8125, 0.8929, 0.7813, 0.8929, 0.7813, 0.8571, 0.8125, 0.8929, 0.8125, 0.9286, 0.7812, 0.9286, 0.7813, 0.8929, 0.8125, 0.9286, 0.8125, 0.9643, 0.7812, 0.9643, 0.7812, 0.9286, 0.8438, 0.5, 0.8438, 0.5357, 0.8125, 0.5357, 0.8125, 0.5, 0.8438, 0.5357, 0.8437, 0.5714, 0.8125, 0.5714, 0.8125, 0.5357, 0.8437, 0.5714, 0.8438, 0.6071, 0.8125, 0.6071, 0.8125, 0.5714, 0.8438, 0.6071, 0.8438, 0.6429, 0.8125, 0.6429, 0.8125, 0.6071, 0.8438, 0.6429, 0.8438, 0.6786, 0.8125, 0.6786, 0.8125, 0.6429, 0.8438, 0.6786, 0.8438, 0.7143, 0.8125, 0.7143, 0.8125, 0.6786, 0.8438, 0.7143, 0.8438, 0.75, 0.8125, 0.75, 0.8125, 0.7143, 0.8438, 0.75, 0.8438, 0.7857, 0.8125, 0.7857, 0.8125, 0.75, 0.8438, 0.7857, 0.8438, 0.8214, 0.8125, 0.8214, 0.8125, 0.7857, 0.8438, 0.8214, 0.8438, 0.8571, 0.8125, 0.8571, 0.8125, 0.8214, 0.8438, 0.8571, 0.8438, 0.8929, 0.8125, 0.8929, 0.8125, 0.8571, 0.8438, 0.8929, 0.8438, 0.9286, 0.8125, 0.9286, 0.8125, 0.8929, 0.8438, 0.9286, 0.8438, 0.9643, 0.8125, 0.9643, 0.8125, 0.9286, 0.875, 0.5, 0.875, 0.5357, 0.8438, 0.5357, 0.8438, 0.5, 0.875, 0.5357, 0.875, 0.5714, 0.8437, 0.5714, 0.8438, 0.5357, 0.875, 0.5714, 0.875, 0.6071, 0.8438, 0.6071, 0.8437, 0.5714, 0.875, 0.6071, 0.875, 0.6429, 0.8438, 0.6429, 0.8438, 0.6071, 0.875, 0.6429, 0.875, 0.6786, 0.8438, 0.6786, 0.8438, 0.6429, 0.875, 0.6786, 0.875, 0.7143, 0.8438, 0.7143, 0.8438, 0.6786, 0.875, 0.7143, 0.875, 0.75, 0.8438, 0.75, 0.8438, 0.7143, 0.875, 0.75, 0.875, 0.7857, 0.8438, 0.7857, 0.8438, 0.75, 0.875, 0.7857, 0.875, 0.8214, 0.8438, 0.8214, 0.8438, 0.7857, 0.875, 0.8214, 0.875, 0.8571, 0.8438, 0.8571, 0.8438, 0.8214, 0.875, 0.8571, 0.875, 0.8929, 0.8438, 0.8929, 0.8438, 0.8571, 0.875, 0.8929, 0.875, 0.9286, 0.8438, 0.9286, 0.8438, 0.8929, 0.875, 0.9286, 0.875, 0.9643, 0.8438, 0.9643, 0.8438, 0.9286, 0.9062, 0.5, 0.9062, 0.5357, 0.875, 0.5357, 0.875, 0.5, 0.9062, 0.5357, 0.9062, 0.5714, 0.875, 0.5714, 0.875, 0.5357, 0.9062, 0.5714, 0.9062, 0.6071, 0.875, 0.6071, 0.875, 0.5714, 0.9062, 0.6071, 0.9062, 0.6429, 0.875, 0.6429, 0.875, 0.6071, 0.9062, 0.6429, 0.9062, 0.6786, 0.875, 0.6786, 0.875, 0.6429, 0.9062, 0.6786, 0.9062, 0.7143, 0.875, 0.7143, 0.875, 0.6786, 0.9062, 0.7143, 0.9062, 0.75, 0.875, 0.75, 0.875, 0.7143, 0.9062, 0.75, 0.9062, 0.7857, 0.875, 0.7857, 0.875, 0.75, 0.9062, 0.7857, 0.9062, 0.8214, 0.875, 0.8214, 0.875, 0.7857, 0.9062, 0.8214, 0.9062, 0.8571, 0.875, 0.8571, 0.875, 0.8214, 0.9062, 0.8571, 0.9062, 0.8929, 0.875, 0.8929, 0.875, 0.8571, 0.9062, 0.8929, 0.9062, 0.9286, 0.875, 0.9286, 0.875, 0.8929, 0.9062, 0.9286, 0.9062, 0.9643, 0.875, 0.9643, 0.875, 0.9286, 0.9375, 0.5, 0.9375, 0.5357, 0.9062, 0.5357, 0.9062, 0.5, 0.9375, 0.5357, 0.9375, 0.5714, 0.9062, 0.5714, 0.9062, 0.5357, 0.9375, 0.5714, 0.9375, 0.6071, 0.9062, 0.6071, 0.9062, 0.5714, 0.9375, 0.6071, 0.9375, 0.6429, 0.9062, 0.6429, 0.9062, 0.6071, 0.9375, 0.6429, 0.9375, 0.6786, 0.9062, 0.6786, 0.9062, 0.6429, 0.9375, 0.6786, 0.9375, 0.7143, 0.9062, 0.7143, 0.9062, 0.6786, 0.9375, 0.7143, 0.9375, 0.75, 0.9062, 0.75, 0.9062, 0.7143, 0.9375, 0.75, 0.9375, 0.7857, 0.9062, 0.7857, 0.9062, 0.75, 0.9375, 0.7857, 0.9375, 0.8214, 0.9062, 0.8214, 0.9062, 0.7857, 0.9375, 0.8214, 0.9375, 0.8571, 0.9062, 0.8571, 0.9062, 0.8214, 0.9375, 0.8571, 0.9375, 0.8929, 0.9062, 0.8929, 0.9062, 0.8571, 0.9375, 0.8929, 0.9375, 0.9286, 0.9062, 0.9286, 0.9062, 0.8929, 0.9375, 0.9286, 0.9375, 0.9643, 0.9062, 0.9643, 0.9062, 0.9286, 0.9688, 0.5, 0.9688, 0.5357, 0.9375, 0.5357, 0.9375, 0.5, 0.9688, 0.5357, 0.9688, 0.5714, 0.9375, 0.5714, 0.9375, 0.5357, 0.9688, 0.5714, 0.9688, 0.6071, 0.9375, 0.6071, 0.9375, 0.5714, 0.9688, 0.6071, 0.9688, 0.6429, 0.9375, 0.6429, 0.9375, 0.6071, 0.9688, 0.6429, 0.9688, 0.6786, 0.9375, 0.6786, 0.9375, 0.6429, 0.9688, 0.6786, 0.9687, 0.7143, 0.9375, 0.7143, 0.9375, 0.6786, 0.9687, 0.7143, 0.9688, 0.75, 0.9375, 0.75, 0.9375, 0.7143, 0.9688, 0.75, 0.9687, 0.7857, 0.9375, 0.7857, 0.9375, 0.75, 0.9687, 0.7857, 0.9688, 0.8214, 0.9375, 0.8214, 0.9375, 0.7857, 0.9688, 0.8214, 0.9688, 0.8571, 0.9375, 0.8571, 0.9375, 0.8214, 0.9688, 0.8571, 0.9688, 0.8929, 0.9375, 0.8929, 0.9375, 0.8571, 0.9688, 0.8929, 0.9688, 0.9286, 0.9375, 0.9286, 0.9375, 0.8929, 0.9688, 0.9286, 0.9688, 0.9643, 0.9375, 0.9643, 0.9375, 0.9286, 1.0, 0.5, 1.0, 0.5357, 0.9688, 0.5357, 0.9688, 0.5, 1.0, 0.5357, 1.0, 0.5714, 0.9688, 0.5714, 0.9688, 0.5357, 1.0, 0.5714, 1.0, 0.6071, 0.9688, 0.6071, 0.9688, 0.5714, 1.0, 0.6071, 1.0, 0.6429, 0.9688, 0.6429, 0.9688, 0.6071, 1.0, 0.6429, 1.0, 0.6786, 0.9688, 0.6786, 0.9688, 0.6429, 1.0, 0.6786, 1.0, 0.7143, 0.9687, 0.7143, 0.9688, 0.6786, 1.0, 0.7143, 1.0, 0.75, 0.9688, 0.75, 0.9687, 0.7143, 1.0, 0.75, 1.0, 0.7857, 0.9687, 0.7857, 0.9688, 0.75, 1.0, 0.7857, 1.0, 0.8214, 0.9688, 0.8214, 0.9687, 0.7857, 1.0, 0.8214, 1.0, 0.8571, 0.9688, 0.8571, 0.9688, 0.8214, 1.0, 0.8571, 1.0, 0.8929, 0.9688, 0.8929, 0.9688, 0.8571, 1.0, 0.8929, 1.0, 0.9286, 0.9688, 0.9286, 0.9688, 0.8929, 1.0, 0.9286, 1.0, 0.9643, 0.9688, 0.9643, 0.9688, 0.9286, 0.2968, 0.4854, 0.25, 0.49, 0.2032, 0.4854, 0.1582, 0.4717, 0.1167, 0.4496, 0.08029, 0.4197, 0.05045, 0.3833, 0.02827, 0.3418, 0.01461, 0.2968, 0.01, 0.25, 0.01461, 0.2032, 0.02827, 0.1582, 0.05045, 0.1167, 0.08029, 0.08029, 0.1167, 0.05045, 0.1582, 0.02827, 0.2032, 0.01461, 0.25, 0.01, 0.2968, 0.01461, 0.3418, 0.02827, 0.3833, 0.05045, 0.4197, 0.08029, 0.4496, 0.1167, 0.4717, 0.1582, 0.4854, 0.2032, 0.49, 0.25, 0.4854, 0.2968, 0.4717, 0.3418, 0.4496, 0.3833, 0.4197, 0.4197, 0.3833, 0.4496, 0.3418, 0.4717, 0.4062, 1.0, 0.4375, 1.0, 0.4375, 1.0, 0.4062, 1.0, 0.125, 1.0, 0.1562, 1.0, 0.1563, 1.0, 0.125, 1.0, 0.8125, 1.0, 0.8438, 1.0, 0.8438, 1.0, 0.8125, 1.0, 0.5312, 1.0, 0.5625, 1.0, 0.5625, 1.0, 0.5312, 1.0, 0.25, 1.0, 0.2812, 1.0, 0.2812, 1.0, 0.25, 1.0, 0.9375, 1.0, 0.9688, 1.0, 0.9688, 1.0, 0.9375, 1.0, 0.6562, 1.0, 0.6875, 1.0, 0.6875, 1.0, 0.6562, 1.0, 0.375, 1.0, 0.4062, 1.0, 0.4062, 1.0, 0.375, 1.0, 0.09375, 1.0, 0.125, 1.0, 0.125, 1.0, 0.09375, 1.0, 0.7812, 1.0, 0.8125, 1.0, 0.8125, 1.0, 0.7812, 1.0, 0.5, 1.0, 0.5312, 1.0, 0.5312, 1.0, 0.5, 1.0, 0.2188, 1.0, 0.25, 1.0, 0.25, 1.0, 0.2188, 1.0, 0.9062, 1.0, 0.9375, 1.0, 0.9375, 1.0, 0.9062, 1.0, 0.625, 1.0, 0.6562, 1.0, 0.6372, 1.0, 0.625, 1.0, 0.3438, 1.0, 0.375, 1.0, 0.375, 1.0, 0.3438, 1.0, 0.0625, 1.0, 0.09375, 1.0, 0.09375, 1.0, 0.0625, 1.0, 0.75, 1.0, 0.7812, 1.0, 0.7812, 1.0, 0.75, 1.0, 0.4688, 1.0, 0.5, 1.0, 0.5, 1.0, 0.4688, 1.0, 0.1875, 1.0, 0.2188, 1.0, 0.2188, 1.0, 0.1875, 1.0, 0.875, 1.0, 0.9062, 1.0, 0.9062, 1.0, 0.875, 1.0, 0.5938, 1.0, 0.625, 1.0, 0.625, 1.0, 0.5938, 1.0, 0.3125, 1.0, 0.3438, 1.0, 0.3438, 1.0, 0.3125, 1.0, 0.03125, 1.0, 0.0625, 1.0, 0.0625, 1.0, 0.03125, 1.0, 0.7188, 1.0, 0.75, 1.0, 0.75, 1.0, 0.7188, 1.0, 0.4375, 1.0, 0.4688, 1.0, 0.4688, 1.0, 0.4375, 1.0, 0.1562, 1.0, 0.1875, 1.0, 0.1875, 1.0, 0.1563, 1.0, 0.5625, 1.0, 0.5938, 1.0, 0.5938, 1.0, 0.5625, 1.0, 0.2812, 1.0, 0.3125, 1.0, 0.3125, 1.0, 0.2812, 1.0, 0.9688, 1.0, 1.0, 1.0, 1.0, 1.0, 0.9688, 1.0, 0.0, 1.0, 0.03125, 1.0, 0.03125, 1.0, 0.0, 1.0, 0.8438, 1.0, 0.875, 1.0, 0.875, 1.0, 0.875, 1.0, 0.8438, 1.0, 0.4062, 1.0, 0.4375, 1.0, 0.4375, 1.0, 0.4062, 1.0, 0.9062, 1.0, 0.9375, 1.0, 0.9375, 1.0, 0.9062, 1.0, 0.1875, 1.0, 0.2188, 1.0, 0.2188, 1.0, 0.1875, 1.0, 0.4375, 1.0, 0.4688, 1.0, 0.4688, 1.0, 0.4375, 1.0, 0.0, 1.0, 0.03125, 1.0, 0.03125, 1.0, 0.0, 1.0, 0.9375, 1.0, 0.9688, 1.0, 0.9688, 1.0, 0.9375, 1.0, 0.2188, 1.0, 0.25, 1.0, 0.25, 1.0, 0.2188, 1.0, 0.4688, 1.0, 0.5, 1.0, 0.5, 1.0, 0.4688, 1.0, 0.9688, 1.0, 1.0, 1.0, 1.0, 1.0, 0.9688, 1.0, 0.25, 1.0, 0.2812, 1.0, 0.2812, 1.0, 0.25, 1.0, 0.5, 1.0, 0.5312, 1.0, 0.5312, 1.0, 0.5, 1.0, 0.03125, 1.0, 0.0625, 1.0, 0.0625, 1.0, 0.03125, 1.0, 0.2812, 1.0, 0.3125, 1.0, 0.3125, 1.0, 0.2812, 1.0, 0.5312, 1.0, 0.5625, 1.0, 0.5625, 1.0, 0.5312, 1.0, 0.0625, 1.0, 0.09375, 1.0, 0.09375, 1.0, 0.0625, 1.0, 0.3125, 1.0, 0.3438, 1.0, 0.3438, 1.0, 0.3125, 1.0, 0.5625, 1.0, 0.5938, 1.0, 0.5938, 1.0, 0.5625, 1.0, 0.09375, 1.0, 0.125, 1.0, 0.125, 1.0, 0.09375, 1.0, 0.3438, 1.0, 0.375, 1.0, 0.375, 1.0, 0.3438, 1.0, 0.5938, 1.0, 0.625, 1.0, 0.625, 1.0, 0.6083, 1.0, 0.5938, 1.0, 0.125, 1.0, 0.1563, 1.0, 0.1563, 1.0, 0.125, 1.0, 0.375, 1.0, 0.4062, 1.0, 0.4062, 1.0, 0.375, 1.0, 0.625, 1.0, 0.6372, 1.0, 0.6562, 1.0, 0.6562, 1.0, 0.625, 1.0, 0.875, 1.0, 0.9062, 1.0, 0.9062, 1.0, 0.892, 1.0, 0.875, 1.0, 0.1563, 1.0, 0.1875, 1.0, 0.1875, 1.0, 0.1563, 1.0, 0.9062, 1.0, 0.9375, 1.0, 0.9375, 1.0, 0.9062, 1.0, 0.4375, 1.0, 0.4688, 1.0, 0.4688, 1.0, 0.4375, 1.0, 0.9375, 1.0, 0.9688, 1.0, 0.9688, 1.0, 0.9375, 1.0, 0.4688, 1.0, 0.5, 1.0, 0.5, 1.0, 0.4688, 1.0, 0.25, 1.0, 0.2812, 1.0, 0.2812, 1.0, 0.25, 1.0, 0.03125, 1.0, 0.0625, 1.0, 0.0625, 1.0, 0.03125, 1.0, 0.5312, 1.0, 0.5625, 1.0, 0.5625, 1.0, 0.5312, 1.0, 0.3125, 1.0, 0.3438, 1.0, 0.3438, 1.0, 0.3125, 1.0, 0.09375, 1.0, 0.125, 1.0, 0.125, 1.0, 0.09375, 1.0, 0.5938, 1.0, 0.6083, 1.0, 0.625, 1.0, 0.5938, 1.0, 0.375, 1.0, 0.4062, 1.0, 0.4062, 1.0, 0.375, 1.0, 0.875, 1.0, 0.892, 1.0, 0.9062, 1.0, 0.9062, 1.0, 0.4062, 1.0, 0.4375, 1.0, 0.4375, 1.0, 0.4062, 1.0, 0.1875, 1.0, 0.2188, 1.0, 0.2188, 1.0, 0.1875, 1.0, 0.0, 1.0, 0.03125, 1.0, 0.03125, 1.0, 0.0, 1.0, 0.2188, 1.0, 0.25, 1.0, 0.25, 1.0, 0.2188, 1.0, 0.9688, 1.0, 1.0, 1.0, 1.0, 1.0, 0.9688, 1.0, 0.5, 1.0, 0.5312, 1.0, 0.5312, 1.0, 0.5, 1.0, 0.2812, 1.0, 0.3125, 1.0, 0.3125, 1.0, 0.2812, 1.0, 0.0625, 1.0, 0.09375, 1.0, 0.09375, 1.0, 0.0625, 1.0, 0.5625, 1.0, 0.5938, 1.0, 0.5938, 1.0, 0.5625, 1.0, 0.3438, 1.0, 0.375, 1.0, 0.375, 1.0, 0.3438, 1.0, 0.125, 1.0, 0.1563, 1.0, 0.1562, 1.0, 0.125, 1.0, 0.1563, 1.0, 0.1875, 1.0, 0.1875, 1.0, 0.1562, 1.0])
me_x.update()
me_001 = bpy.data.meshes.new('円柱.001')
me_001.from_pydata([(0.0647, 2.366, 0.4187), (0.349, 1.351, 1.885), (0.1838, 2.327, 0.0464), (0.5193, 1.332, 1.79), (0.2982, 2.213, -0.3116), (0.6831, 1.275, 1.699), (0.4038, 2.028, -0.6416), (0.834, 1.183, 1.614), (0.4962, 1.779, -0.9308), (0.9663, 1.058, 1.54), (0.5721, 1.475, -1.168), (1.075, 0.9067, 1.48), (0.6285, 1.129, -1.345), (1.156, 0.7338, 1.435), (0.6633, 0.753, -1.453), (1.205, 0.5462, 1.407), (0.675, 0.3621, -1.49), (1.222, 0.3511, 1.397), (0.6633, -0.02885, -1.453), (1.205, 0.156, 1.407), (0.6285, -0.4047, -1.345), (1.156, -0.03159, 1.435), (0.5721, -0.7512, -1.168), (1.075, -0.2045, 1.48), (0.4962, -1.055, -0.9308), (0.9663, -0.356, 1.54), (0.4038, -1.304, -0.6416), (0.834, -0.4804, 1.614), (0.2982, -1.489, -0.3116), (0.6831, -0.5728, 1.699), (0.1838, -1.603, 0.0464), (0.5193, -0.6297, 1.79), (0.0647, -1.642, 0.4187), (0.349, -0.6489, 1.885), (-0.05436, -1.603, 0.7911), (0.1787, -0.6297, 1.98), (-0.1688, -1.489, 1.149), (0.01494, -0.5728, 2.072), (-0.2744, -1.304, 1.479), (-0.136, -0.4804, 2.156), (-0.3668, -1.055, 1.768), (-0.2683, -0.356, 2.23), (-0.4427, -0.7512, 2.006), (-0.3768, -0.2045, 2.291), (-0.4991, -0.4047, 2.182), (-0.4575, -0.03159, 2.336), (-0.5338, -0.02885, 2.291), (-0.5072, 0.156, 2.364), (-0.5456, 0.3621, 2.327), (-0.524, 0.3511, 2.373), (-0.5338, 0.753, 2.291), (-0.5072, 0.5462, 2.364), (-0.4991, 1.129, 2.182), (-0.4575, 0.7338, 2.336), (-0.4427, 1.475, 2.006), (-0.3768, 0.9067, 2.291), (-0.3668, 1.779, 1.768), (-0.2683, 1.058, 2.23), (-0.2744, 2.028, 1.479), (-0.136, 1.183, 2.156), (-0.1688, 2.213, 1.149), (0.01494, 1.275, 2.072), (-0.05436, 2.327, 0.7911), (0.1787, 1.332, 1.98)], [], [(0, 1, 3, 2), (2, 3, 5, 4), (4, 5, 7, 6), (6, 7, 9, 8), (8, 9, 11, 10), (10, 11, 13, 12), (12, 13, 15, 14), (14, 15, 17, 16), (16, 17, 19, 18), (18, 19, 21, 20), (20, 21, 23, 22), (22, 23, 25, 24), (24, 25, 27, 26), (26, 27, 29, 28), (28, 29, 31, 30), (30, 31, 33, 32), (32, 33, 35, 34), (34, 35, 37, 36), (36, 37, 39, 38), (38, 39, 41, 40), (40, 41, 43, 42), (42, 43, 45, 44), (44, 45, 47, 46), (46, 47, 49, 48), (48, 49, 51, 50), (50, 51, 53, 52), (52, 53, 55, 54), (54, 55, 57, 56), (56, 57, 59, 58), (58, 59, 61, 60), (3, 1, 63, 61, 59, 57, 55, 53, 51, 49, 47, 45, 43, 41, 39, 37, 35, 33, 31, 29, 27, 25, 23, 21, 19, 17, 15, 13, 11, 9, 7, 5), (60, 61, 63, 62), (62, 63, 1, 0), (0, 2, 4, 6, 8, 10, 12, 14, 16, 18, 20, 22, 24, 26, 28, 30, 32, 34, 36, 38, 40, 42, 44, 46, 48, 50, 52, 54, 56, 58, 60, 62)])
_uv = me_001.uv_layers.new(name='UVマップ')
_uv.uv.foreach_set('vector', [1.0, 0.5, 1.0, 1.0, 0.9688, 1.0, 0.9688, 0.5, 0.9688, 0.5, 0.9688, 1.0, 0.9375, 1.0, 0.9375, 0.5, 0.9375, 0.5, 0.9375, 1.0, 0.9062, 1.0, 0.9062, 0.5, 0.9062, 0.5, 0.9062, 1.0, 0.875, 1.0, 0.875, 0.5, 0.875, 0.5, 0.875, 1.0, 0.8438, 1.0, 0.8438, 0.5, 0.8438, 0.5, 0.8438, 1.0, 0.8125, 1.0, 0.8125, 0.5, 0.8125, 0.5, 0.8125, 1.0, 0.7812, 1.0, 0.7812, 0.5, 0.7812, 0.5, 0.7812, 1.0, 0.75, 1.0, 0.75, 0.5, 0.75, 0.5, 0.75, 1.0, 0.7188, 1.0, 0.7188, 0.5, 0.7188, 0.5, 0.7188, 1.0, 0.6875, 1.0, 0.6875, 0.5, 0.6875, 0.5, 0.6875, 1.0, 0.6562, 1.0, 0.6562, 0.5, 0.6562, 0.5, 0.6562, 1.0, 0.625, 1.0, 0.625, 0.5, 0.625, 0.5, 0.625, 1.0, 0.5938, 1.0, 0.5938, 0.5, 0.5938, 0.5, 0.5938, 1.0, 0.5625, 1.0, 0.5625, 0.5, 0.5625, 0.5, 0.5625, 1.0, 0.5312, 1.0, 0.5312, 0.5, 0.5312, 0.5, 0.5312, 1.0, 0.5, 1.0, 0.5, 0.5, 0.5, 0.5, 0.5, 1.0, 0.4688, 1.0, 0.4688, 0.5, 0.4688, 0.5, 0.4688, 1.0, 0.4375, 1.0, 0.4375, 0.5, 0.4375, 0.5, 0.4375, 1.0, 0.4062, 1.0, 0.4062, 0.5, 0.4062, 0.5, 0.4062, 1.0, 0.375, 1.0, 0.375, 0.5, 0.375, 0.5, 0.375, 1.0, 0.3438, 1.0, 0.3438, 0.5, 0.3438, 0.5, 0.3438, 1.0, 0.3125, 1.0, 0.3125, 0.5, 0.3125, 0.5, 0.3125, 1.0, 0.2812, 1.0, 0.2812, 0.5, 0.2812, 0.5, 0.2812, 1.0, 0.25, 1.0, 0.25, 0.5, 0.25, 0.5, 0.25, 1.0, 0.2188, 1.0, 0.2188, 0.5, 0.2188, 0.5, 0.2188, 1.0, 0.1875, 1.0, 0.1875, 0.5, 0.1875, 0.5, 0.1875, 1.0, 0.1562, 1.0, 0.1562, 0.5, 0.1562, 0.5, 0.1562, 1.0, 0.125, 1.0, 0.125, 0.5, 0.125, 0.5, 0.125, 1.0, 0.09375, 1.0, 0.09375, 0.5, 0.09375, 0.5, 0.09375, 1.0, 0.0625, 1.0, 0.0625, 0.5, 0.2968, 0.4854, 0.25, 0.49, 0.2032, 0.4854, 0.1582, 0.4717, 0.1167, 0.4496, 0.08029, 0.4197, 0.05045, 0.3833, 0.02827, 0.3418, 0.01461, 0.2968, 0.01, 0.25, 0.01461, 0.2032, 0.02827, 0.1582, 0.05045, 0.1167, 0.08029, 0.08029, 0.1167, 0.05045, 0.1582, 0.02827, 0.2032, 0.01461, 0.25, 0.01, 0.2968, 0.01461, 0.3418, 0.02827, 0.3833, 0.05045, 0.4197, 0.08029, 0.4496, 0.1167, 0.4717, 0.1582, 0.4854, 0.2032, 0.49, 0.25, 0.4854, 0.2968, 0.4717, 0.3418, 0.4496, 0.3833, 0.4197, 0.4197, 0.3833, 0.4496, 0.3418, 0.4717, 0.0625, 0.5, 0.0625, 1.0, 0.03125, 1.0, 0.03125, 0.5, 0.03125, 0.5, 0.03125, 1.0, 0.0, 1.0, 0.0, 0.5, 0.75, 0.49, 0.7968, 0.4854, 0.8418, 0.4717, 0.8833, 0.4496, 0.9197, 0.4197, 0.9496, 0.3833, 0.9717, 0.3418, 0.9854, 0.2968, 0.99, 0.25, 0.9854, 0.2032, 0.9717, 0.1582, 0.9496, 0.1167, 0.9197, 0.08029, 0.8833, 0.05045, 0.8418, 0.02827, 0.7968, 0.01461, 0.75, 0.01, 0.7032, 0.01461, 0.6582, 0.02827, 0.6167, 0.05045, 0.5803, 0.08029, 0.5504, 0.1167, 0.5283, 0.1582, 0.5146, 0.2032, 0.51, 0.25, 0.5146, 0.2968, 0.5283, 0.3418, 0.5504, 0.3833, 0.5803, 0.4197, 0.6167, 0.4496, 0.6582, 0.4717, 0.7032, 0.4854])
me_001.update()

# ---- objects
ob_light = bpy.data.objects.new('Light', light_light)
ob_camera = bpy.data.objects.new('Camera', cam_camera)
ob_x = bpy.data.objects.new('取っ手', me_x)
ob_x_1 = bpy.data.objects.new('円柱', me_001)

# ---- transforms, parenting, visibility, modifiers, constraints
ob_light.location = (4.076, 1.005, 5.904)
ob_light.rotation_euler = (0.6503, 0.05522, 1.866)
ob_light.lock_rotations_4d = False
ob_light.empty_display_type = 'ARROWS'
ob_light.color = (0.0, 0.0, 0.0, 0.0)
ob_light.lineart.crease_threshold = 0.0
ob_camera.location = (7.359, -6.926, 4.958)
ob_camera.rotation_euler = (1.109, 0.0, 0.8149)
ob_camera.lock_rotations_4d = False
ob_camera.empty_display_type = 'ARROWS'
ob_camera.color = (0.0, 0.0, 0.0, 0.0)
ob_camera.display_type = 'WIRE'
ob_camera.lineart.crease_threshold = 0.0
ob_x.location = (0.0, 0.0, 0.0)
ob_x.scale = (1.0, 0.7118, 1.0)
ob_x_1.location = (-0.4293, 0.4239, 4.934)
ob_x_1.rotation_euler = (0.0, 1.261, 3.142)
ob_x_1.scale = (1.619, 1.619, 1.619)

# ---- collection membership
col_collection.objects.link(ob_light)
col_collection.objects.link(ob_camera)
col_r.objects.link(ob_x)
col_r.objects.link(ob_x_1)

# ---- scene / render settings (as saved in the file)
scene.camera = ob_camera
scene.frame_start = 1; scene.frame_end = 250; scene.frame_set(1)
scene.render.engine = 'BLENDER_EEVEE_NEXT'
scene.cycles.sampling_pattern = 'TABULATED_SOBOL'
scene.view_settings.view_transform = 'Filmic'
bpy.context.view_layer.update()
